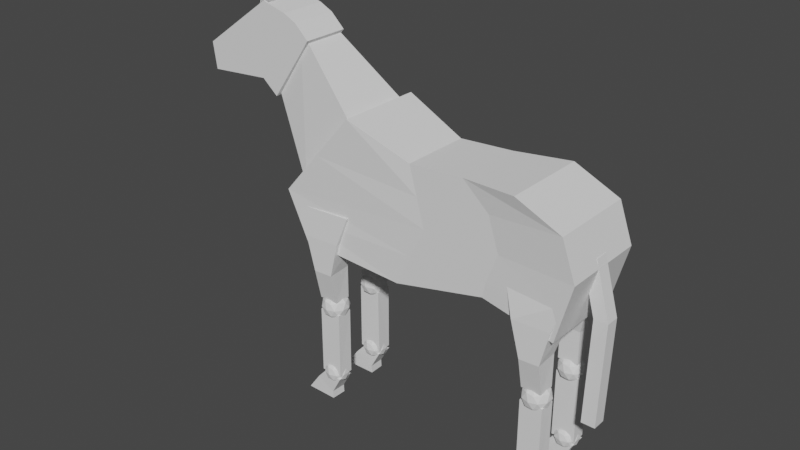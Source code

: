 # Source: horse.blend  (saved by Blender 2.90.8; exported with 4.5.12 LTS)
import bpy
from mathutils import Matrix  # noqa: F401  (used for matrix-valued properties, if any)

bpy.ops.wm.read_factory_settings(use_empty=True)
scene = bpy.context.scene
scene.name = 'Scene'

# ---- collections
col_collection = bpy.data.collections.new('Collection'); scene.collection.children.link(col_collection)

# ---- world
world_world = bpy.data.worlds.new('World'); scene.world = world_world
world_world.use_nodes = True; world_world.node_tree.nodes.clear()
_N = world_world.node_tree.nodes; _L = world_world.node_tree.links
n0 = _N.new('ShaderNodeOutputWorld'); n0.name = 'World Output'; n0.location = (300, 300)
n1 = _N.new('ShaderNodeBackground'); n1.name = 'Background'; n1.location = (10, 300)
n1.inputs[0].default_value = (0.05088, 0.05088, 0.05088, 1.0)
_L.new(n1.outputs[0], n0.inputs[0])
n0.is_active_output = True
world_world.color = (0.05088, 0.05088, 0.05088)
world_world.use_sun_shadow = False
world_world.sun_shadow_jitter_overblur = 0.0

# ---- meshes
me_cube_001 = bpy.data.meshes.new('Cube.001')
me_cube_001.from_pydata([(-0.9151, -1.0, -0.8708), (-0.5486, -1.0, 1.229), (-0.9151, 1.0, -0.8708), (-0.5486, 1.0, 1.229), (0.9777, -1.0, -0.8808), (0.6693, -1.0, 0.9304), (0.9777, 1.0, -0.8808), (0.6693, 1.0, 0.9304), (-1.072, -1.0, -0.1391), (-1.072, 1.0, -0.1391), (1.085, 1.0, 0.01987), (1.085, -1.0, 0.01987), (-0.2011, 0.8209, -1.045), (-0.105, 0.8209, 0.8261), (-0.2011, -0.8209, -1.045), (-0.105, -0.8209, 0.8261), (0.006704, -0.8209, -0.05962), (0.006704, 0.8209, -0.05962), (-0.8101, -1.0, 0.5447), (-0.8101, 1.0, 0.5447), (0.9888, 1.0, 0.6143), (0.9888, -1.0, 0.6143), (-0.04916, -0.8209, 0.3832), (-0.04916, 0.8209, 0.3832), (-0.9933, 1.0, -0.505), (1.031, 1.0, -0.4304), (1.031, -1.0, -0.4304), (-0.9933, -1.0, -0.505), (-0.09721, 0.8209, -0.5522), (-0.09721, -0.8209, -0.5522), (0.2821, 0.8209, 0.8783), (0.4464, -0.8209, -0.7243), (0.5458, 0.8209, -0.01987), (0.4464, 0.8209, -0.7243), (0.2821, -0.8209, 0.8783), (0.5458, -0.8209, -0.01987), (0.4698, -0.8209, 0.4988), (0.4698, 0.8209, 0.4988), (0.467, -0.8209, -0.4913), (0.467, 0.8209, -0.4913)], [], [(18, 1, 3, 19), (37, 30, 7, 20), (20, 7, 5, 21), (22, 15, 1, 18), (33, 6, 4, 31), (13, 3, 1, 15), (29, 16, 8, 27), (25, 10, 11, 26), (39, 32, 10, 25), (27, 8, 9, 24), (24, 9, 17, 28), (38, 35, 16, 29), (30, 13, 15, 34), (2, 12, 14, 0), (36, 34, 15, 22), (19, 3, 13, 23), (9, 19, 23, 17), (35, 36, 22, 16), (16, 22, 18, 8), (10, 20, 21, 11), (32, 37, 20, 10), (8, 18, 19, 9), (31, 38, 29, 14), (2, 24, 28, 12), (0, 27, 24, 2), (33, 39, 25, 6), (6, 25, 26, 4), (14, 29, 27, 0), (12, 28, 39, 33), (4, 26, 38, 31), (17, 23, 37, 32), (11, 21, 36, 35), (21, 5, 34, 36), (7, 30, 34, 5), (26, 11, 35, 38), (28, 17, 32, 39), (12, 33, 31, 14), (23, 13, 30, 37)])
_uv = me_cube_001.uv_layers.new(name='UVMap')
_uv.uv.foreach_set('vector', [0.5625, 0.0, 0.625, 0.0, 0.625, 0.25, 0.5625, 0.25, 0.5625, 0.4375, 0.625, 0.4375, 0.625, 0.5, 0.5625, 0.5, 0.5625, 0.5, 0.625, 0.5, 0.625, 0.75, 0.5625, 0.75, 0.5625, 0.875, 0.625, 0.875, 0.625, 1.0, 0.5625, 1.0, 0.3125, 0.5, 0.375, 0.5, 0.375, 0.75, 0.3125, 0.75, 0.75, 0.5, 0.875, 0.5, 0.875, 0.75, 0.75, 0.75, 0.4375, 0.875, 0.5, 0.875, 0.5, 1.0, 0.4375, 1.0, 0.4375, 0.5, 0.5, 0.5, 0.5, 0.75, 0.4375, 0.75, 0.4375, 0.4375, 0.5, 0.4375, 0.5, 0.5, 0.4375, 0.5, 0.4375, 0.0, 0.5, 0.0, 0.5, 0.25, 0.4375, 0.25, 0.4375, 0.25, 0.5, 0.25, 0.5, 0.375, 0.4375, 0.375, 0.4375, 0.8125, 0.5, 0.8125, 0.5, 0.875, 0.4375, 0.875, 0.6875, 0.5, 0.75, 0.5, 0.75, 0.75, 0.6875, 0.75, 0.125, 0.5, 0.25, 0.5, 0.25, 0.75, 0.125, 0.75, 0.5625, 0.8125, 0.625, 0.8125, 0.625, 0.875, 0.5625, 0.875, 0.5625, 0.25, 0.625, 0.25, 0.625, 0.375, 0.5625, 0.375, 0.5, 0.25, 0.5625, 0.25, 0.5625, 0.375, 0.5, 0.375, 0.5, 0.8125, 0.5625, 0.8125, 0.5625, 0.875, 0.5, 0.875, 0.5, 0.875, 0.5625, 0.875, 0.5625, 1.0, 0.5, 1.0, 0.5, 0.5, 0.5625, 0.5, 0.5625, 0.75, 0.5, 0.75, 0.5, 0.4375, 0.5625, 0.4375, 0.5625, 0.5, 0.5, 0.5, 0.5, 0.0, 0.5625, 0.0, 0.5625, 0.25, 0.5, 0.25, 0.375, 0.8125, 0.4375, 0.8125, 0.4375, 0.875, 0.375, 0.875, 0.375, 0.25, 0.4375, 0.25, 0.4375, 0.375, 0.375, 0.375, 0.375, 0.0, 0.4375, 0.0, 0.4375, 0.25, 0.375, 0.25, 0.375, 0.4375, 0.4375, 0.4375, 0.4375, 0.5, 0.375, 0.5, 0.375, 0.5, 0.4375, 0.5, 0.4375, 0.75, 0.375, 0.75, 0.375, 0.875, 0.4375, 0.875, 0.4375, 1.0, 0.375, 1.0, 0.375, 0.375, 0.4375, 0.375, 0.4375, 0.4375, 0.375, 0.4375, 0.375, 0.75, 0.4375, 0.75, 0.4375, 0.8125, 0.375, 0.8125, 0.5, 0.375, 0.5625, 0.375, 0.5625, 0.4375, 0.5, 0.4375, 0.5, 0.75, 0.5625, 0.75, 0.5625, 0.8125, 0.5, 0.8125, 0.5625, 0.75, 0.625, 0.75, 0.625, 0.8125, 0.5625, 0.8125, 0.625, 0.5, 0.6875, 0.5, 0.6875, 0.75, 0.625, 0.75, 0.4375, 0.75, 0.5, 0.75, 0.5, 0.8125, 0.4375, 0.8125, 0.4375, 0.375, 0.5, 0.375, 0.5, 0.4375, 0.4375, 0.4375, 0.25, 0.5, 0.3125, 0.5, 0.3125, 0.75, 0.25, 0.75, 0.5625, 0.375, 0.625, 0.375, 0.625, 0.4375, 0.5625, 0.4375])
me_cube_001.use_remesh_fix_poles = True
me_cube_001.use_remesh_preserve_attributes = False
me_cube_001.use_mirror_vertex_groups = False
me_cube_001.update()
me_cube_002 = bpy.data.meshes.new('Cube.002')
me_cube_002.from_pydata([(-3.164, -1.644, -1.01), (-1.0, -1.0, 1.0), (-3.082, 3.082, -1.0), (-1.0, 1.0, 1.0), (2.996, -1.496, -1.046), (1.0, -1.0, 1.0), (3.082, 3.082, -1.0), (1.0, 1.0, 1.0), (-1.901, -1.883, -0.4054), (-1.894, 1.894, -0.4218), (1.894, 1.894, -0.4218), (1.885, -1.792, -0.4275), (-0.9076, -1.947, 0.3173), (-1.0, 1.0, 0.2891), (1.0, 1.0, 0.2891), (1.091, -1.899, 0.3057)], [], [(12, 1, 3, 13), (13, 3, 7, 14), (14, 7, 5, 15), (15, 5, 1, 12), (2, 6, 4, 0), (7, 3, 1, 5), (4, 11, 8, 0), (6, 10, 11, 4), (2, 9, 10, 6), (0, 8, 9, 2), (11, 15, 12, 8), (10, 14, 15, 11), (9, 13, 14, 10), (8, 12, 13, 9)])
_uv = me_cube_002.uv_layers.new(name='UVMap')
_uv.uv.foreach_set('vector', [0.5361, 0.0, 0.625, 0.0, 0.625, 0.25, 0.5361, 0.25, 0.5361, 0.25, 0.625, 0.25, 0.625, 0.5, 0.5361, 0.5, 0.5361, 0.5, 0.625, 0.5, 0.625, 0.75, 0.5361, 0.75, 0.5361, 0.75, 0.625, 0.75, 0.625, 1.0, 0.5361, 1.0, 0.125, 0.5, 0.375, 0.5, 0.375, 0.75, 0.125, 0.75, 0.625, 0.5, 0.875, 0.5, 0.875, 0.75, 0.625, 0.75, 0.375, 0.75, 0.4473, 0.75, 0.4473, 1.0, 0.375, 1.0, 0.375, 0.5, 0.4473, 0.5, 0.4473, 0.75, 0.375, 0.75, 0.375, 0.25, 0.4473, 0.25, 0.4473, 0.5, 0.375, 0.5, 0.375, 0.0, 0.4473, 0.0, 0.4473, 0.25, 0.375, 0.25, 0.4473, 0.75, 0.5361, 0.75, 0.5361, 1.0, 0.4473, 1.0, 0.4473, 0.5, 0.5361, 0.5, 0.5361, 0.75, 0.4473, 0.75, 0.4473, 0.25, 0.5361, 0.25, 0.5361, 0.5, 0.4473, 0.5, 0.4473, 0.0, 0.5361, 0.0, 0.5361, 0.25, 0.4473, 0.25])
me_cube_002.use_remesh_fix_poles = True
me_cube_002.use_remesh_preserve_attributes = False
me_cube_002.use_mirror_vertex_groups = False
me_cube_002.update()
me_cube_003 = bpy.data.meshes.new('Cube.003')
me_cube_003.from_pydata([(-1.0, -1.0, -1.0), (-1.0, 1.0, -1.0), (1.0, -1.0, -1.0), (1.0, 1.0, -1.0), (-1.0, -1.0, 0.6889), (-1.0, 1.0, 0.6889), (1.0, -1.0, 0.6889), (1.035, 0.912, 0.683)], [], [(1, 3, 2, 0), (2, 6, 4, 0), (0, 4, 5, 1), (5, 7, 3, 1), (6, 7, 5, 4), (6, 2, 3, 7)])
_uv = me_cube_003.uv_layers.new(name='UVMap')
_uv.uv.foreach_set('vector', [0.125, 0.5, 0.375, 0.5, 0.375, 0.75, 0.125, 0.75, 0.375, 0.75, 0.5861, 0.75, 0.5861, 1.0, 0.375, 1.0, 0.375, 0.0, 0.5861, 0.0, 0.5861, 0.25, 0.375, 0.25, 0.5861, 0.25, 0.4727, 0.6157, 0.375, 0.5, 0.125, 0.5, 0.5861, 0.75, 0.4727, 0.6157, 0.5861, 0.25, 0.5861, 0.0, 0.0, 0.0, 0.0, 0.0, 0.0, 0.0, 0.0, 0.0])
me_cube_003.use_remesh_fix_poles = True
me_cube_003.use_remesh_preserve_attributes = False
me_cube_003.use_mirror_vertex_groups = False
me_cube_003.update()
me_icosphere = bpy.data.meshes.new('Icosphere')
me_icosphere.from_pydata([(0.0, 0.0, -1.0), (0.7236, -0.5257, -0.4472), (-0.2764, -0.8506, -0.4472), (-0.8944, 0.0, -0.4472), (-0.2764, 0.8506, -0.4472), (0.7236, 0.5257, -0.4472), (0.2764, -0.8506, 0.4472), (-0.7236, -0.5257, 0.4472), (-0.7236, 0.5257, 0.4472), (0.2764, 0.8506, 0.4472), (0.8944, 0.0, 0.4472), (0.0, 0.0, 1.0), (-0.1625, -0.5, -0.8507), (0.4253, -0.309, -0.8507), (0.2629, -0.809, -0.5257), (0.8506, 0.0, -0.5257), (0.4253, 0.309, -0.8507), (-0.5257, 0.0, -0.8507), (-0.6882, -0.5, -0.5257), (-0.1625, 0.5, -0.8507), (-0.6882, 0.5, -0.5257), (0.2629, 0.809, -0.5257), (0.9511, -0.309, 0.0), (0.9511, 0.309, 0.0), (0.0, -1.0, 0.0), (0.5878, -0.809, 0.0), (-0.9511, -0.309, 0.0), (-0.5878, -0.809, 0.0), (-0.5878, 0.809, 0.0), (-0.9511, 0.309, 0.0), (0.5878, 0.809, 0.0), (0.0, 1.0, 0.0), (0.6882, -0.5, 0.5257), (-0.2629, -0.809, 0.5257), (-0.8506, 0.0, 0.5257), (-0.2629, 0.809, 0.5257), (0.6882, 0.5, 0.5257), (0.1625, -0.5, 0.8507), (0.5257, 0.0, 0.8507), (-0.4253, -0.309, 0.8507), (-0.4253, 0.309, 0.8507), (0.1625, 0.5, 0.8507)], [], [(0, 13, 12), (1, 13, 15), (0, 12, 17), (0, 17, 19), (0, 19, 16), (1, 15, 22), (2, 14, 24), (3, 18, 26), (4, 20, 28), (5, 21, 30), (1, 22, 25), (2, 24, 27), (3, 26, 29), (4, 28, 31), (5, 30, 23), (6, 32, 37), (7, 33, 39), (8, 34, 40), (9, 35, 41), (10, 36, 38), (38, 41, 11), (38, 36, 41), (36, 9, 41), (41, 40, 11), (41, 35, 40), (35, 8, 40), (40, 39, 11), (40, 34, 39), (34, 7, 39), (39, 37, 11), (39, 33, 37), (33, 6, 37), (37, 38, 11), (37, 32, 38), (32, 10, 38), (23, 36, 10), (23, 30, 36), (30, 9, 36), (31, 35, 9), (31, 28, 35), (28, 8, 35), (29, 34, 8), (29, 26, 34), (26, 7, 34), (27, 33, 7), (27, 24, 33), (24, 6, 33), (25, 32, 6), (25, 22, 32), (22, 10, 32), (30, 31, 9), (30, 21, 31), (21, 4, 31), (28, 29, 8), (28, 20, 29), (20, 3, 29), (26, 27, 7), (26, 18, 27), (18, 2, 27), (24, 25, 6), (24, 14, 25), (14, 1, 25), (22, 23, 10), (22, 15, 23), (15, 5, 23), (16, 21, 5), (16, 19, 21), (19, 4, 21), (19, 20, 4), (19, 17, 20), (17, 3, 20), (17, 18, 3), (17, 12, 18), (12, 2, 18), (15, 16, 5), (15, 13, 16), (13, 0, 16), (12, 14, 2), (12, 13, 14), (13, 1, 14)])
_uv = me_icosphere.uv_layers.new(name='UVMap')
_uv.uv.foreach_set('vector', [0.8182, 0.0, 0.7727, 0.07873, 0.8636, 0.07873, 0.7273, 0.1575, 0.6818, 0.07873, 0.6364, 0.1575, 0.09091, 0.0, 0.04545, 0.07873, 0.1364, 0.07873, 0.2727, 0.0, 0.2273, 0.07873, 0.3182, 0.07873, 0.4545, 0.0, 0.4091, 0.07873, 0.5, 0.07873, 0.7273, 0.1575, 0.6364, 0.1575, 0.6818, 0.2362, 0.9091, 0.1575, 0.8182, 0.1575, 0.8636, 0.2362, 0.1818, 0.1575, 0.09091, 0.1575, 0.1364, 0.2362, 0.3636, 0.1575, 0.2727, 0.1575, 0.3182, 0.2362, 0.5455, 0.1575, 0.4545, 0.1575, 0.5, 0.2362, 0.7273, 0.1575, 0.6818, 0.2362, 0.7727, 0.2362, 0.9091, 0.1575, 0.8636, 0.2362, 0.9545, 0.2362, 0.1818, 0.1575, 0.1364, 0.2362, 0.2273, 0.2362, 0.3636, 0.1575, 0.3182, 0.2362, 0.4091, 0.2362, 0.5455, 0.1575, 0.5, 0.2362, 0.5909, 0.2362, 0.8182, 0.3149, 0.7273, 0.3149, 0.7727, 0.3937, 1.0, 0.3149, 0.9091, 0.3149, 0.9545, 0.3937, 0.2727, 0.3149, 0.1818, 0.3149, 0.2273, 0.3937, 0.4545, 0.3149, 0.3636, 0.3149, 0.4091, 0.3937, 0.6364, 0.3149, 0.5455, 0.3149, 0.5909, 0.3937, 0.5909, 0.3937, 0.5, 0.3937, 0.5455, 0.4724, 0.5909, 0.3937, 0.5455, 0.3149, 0.5, 0.3937, 0.5455, 0.3149, 0.4545, 0.3149, 0.5, 0.3937, 0.4091, 0.3937, 0.3182, 0.3937, 0.3636, 0.4724, 0.4091, 0.3937, 0.3636, 0.3149, 0.3182, 0.3937, 0.3636, 0.3149, 0.2727, 0.3149, 0.3182, 0.3937, 0.2273, 0.3937, 0.1364, 0.3937, 0.1818, 0.4724, 0.2273, 0.3937, 0.1818, 0.3149, 0.1364, 0.3937, 0.1818, 0.3149, 0.09091, 0.3149, 0.1364, 0.3937, 0.9545, 0.3937, 0.8636, 0.3937, 0.9091, 0.4724, 0.9545, 0.3937, 0.9091, 0.3149, 0.8636, 0.3937, 0.9091, 0.3149, 0.8182, 0.3149, 0.8636, 0.3937, 0.7727, 0.3937, 0.6818, 0.3937, 0.7273, 0.4724, 0.7727, 0.3937, 0.7273, 0.3149, 0.6818, 0.3937, 0.7273, 0.3149, 0.6364, 0.3149, 0.6818, 0.3937, 0.5909, 0.2362, 0.5455, 0.3149, 0.6364, 0.3149, 0.5909, 0.2362, 0.5, 0.2362, 0.5455, 0.3149, 0.5, 0.2362, 0.4545, 0.3149, 0.5455, 0.3149, 0.4091, 0.2362, 0.3636, 0.3149, 0.4545, 0.3149, 0.4091, 0.2362, 0.3182, 0.2362, 0.3636, 0.3149, 0.3182, 0.2362, 0.2727, 0.3149, 0.3636, 0.3149, 0.2273, 0.2362, 0.1818, 0.3149, 0.2727, 0.3149, 0.2273, 0.2362, 0.1364, 0.2362, 0.1818, 0.3149, 0.1364, 0.2362, 0.09091, 0.3149, 0.1818, 0.3149, 0.9545, 0.2362, 0.9091, 0.3149, 1.0, 0.3149, 0.9545, 0.2362, 0.8636, 0.2362, 0.9091, 0.3149, 0.8636, 0.2362, 0.8182, 0.3149, 0.9091, 0.3149, 0.7727, 0.2362, 0.7273, 0.3149, 0.8182, 0.3149, 0.7727, 0.2362, 0.6818, 0.2362, 0.7273, 0.3149, 0.6818, 0.2362, 0.6364, 0.3149, 0.7273, 0.3149, 0.5, 0.2362, 0.4091, 0.2362, 0.4545, 0.3149, 0.5, 0.2362, 0.4545, 0.1575, 0.4091, 0.2362, 0.4545, 0.1575, 0.3636, 0.1575, 0.4091, 0.2362, 0.3182, 0.2362, 0.2273, 0.2362, 0.2727, 0.3149, 0.3182, 0.2362, 0.2727, 0.1575, 0.2273, 0.2362, 0.2727, 0.1575, 0.1818, 0.1575, 0.2273, 0.2362, 0.1364, 0.2362, 0.04545, 0.2362, 0.09091, 0.3149, 0.1364, 0.2362, 0.09091, 0.1575, 0.04545, 0.2362, 0.09091, 0.1575, 0.0, 0.1575, 0.04545, 0.2362, 0.8636, 0.2362, 0.7727, 0.2362, 0.8182, 0.3149, 0.8636, 0.2362, 0.8182, 0.1575, 0.7727, 0.2362, 0.8182, 0.1575, 0.7273, 0.1575, 0.7727, 0.2362, 0.6818, 0.2362, 0.5909, 0.2362, 0.6364, 0.3149, 0.6818, 0.2362, 0.6364, 0.1575, 0.5909, 0.2362, 0.6364, 0.1575, 0.5455, 0.1575, 0.5909, 0.2362, 0.5, 0.07873, 0.4545, 0.1575, 0.5455, 0.1575, 0.5, 0.07873, 0.4091, 0.07873, 0.4545, 0.1575, 0.4091, 0.07873, 0.3636, 0.1575, 0.4545, 0.1575, 0.3182, 0.07873, 0.2727, 0.1575, 0.3636, 0.1575, 0.3182, 0.07873, 0.2273, 0.07873, 0.2727, 0.1575, 0.2273, 0.07873, 0.1818, 0.1575, 0.2727, 0.1575, 0.1364, 0.07873, 0.09091, 0.1575, 0.1818, 0.1575, 0.1364, 0.07873, 0.04545, 0.07873, 0.09091, 0.1575, 0.04545, 0.07873, 0.0, 0.1575, 0.09091, 0.1575, 0.6364, 0.1575, 0.5909, 0.07873, 0.5455, 0.1575, 0.6364, 0.1575, 0.6818, 0.07873, 0.5909, 0.07873, 0.6818, 0.07873, 0.6364, 0.0, 0.5909, 0.07873, 0.8636, 0.07873, 0.8182, 0.1575, 0.9091, 0.1575, 0.8636, 0.07873, 0.7727, 0.07873, 0.8182, 0.1575, 0.7727, 0.07873, 0.7273, 0.1575, 0.8182, 0.1575])
me_icosphere.use_remesh_fix_poles = True
me_icosphere.use_remesh_preserve_attributes = False
me_icosphere.use_mirror_vertex_groups = False
me_icosphere.update()
me_cube_004 = bpy.data.meshes.new('Cube.004')
me_cube_004.from_pydata([(-1.071, 2.301, -1.81), (-1.081, 1.633, 1.873), (-1.071, 3.511, -1.81), (-1.081, 4.179, 1.873), (1.084, 2.301, -1.278), (1.983, 1.633, 1.873), (1.084, 3.511, -1.278), (1.983, 4.179, 1.873), (1.256, 3.736, -0.9465), (2.273, 3.736, -3.815), (1.256, 2.155, -0.9465), (2.273, 2.155, -3.815), (-1.211, 3.736, -1.274), (-0.6815, 3.736, -3.194), (-1.211, 2.155, -1.274), (-0.6815, 2.155, -3.194), (2.845, 3.736, -3.121), (2.845, 2.155, -3.121), (-1.084, 2.155, -2.418), (-1.084, 3.736, -2.418), (1.279, 2.155, -1.664), (-1.227, 2.155, -1.933), (-1.227, 3.736, -1.933), (1.279, 3.736, -1.664)], [], [(0, 1, 3, 2), (2, 3, 7, 6), (6, 7, 5, 4), (4, 5, 1, 0), (2, 6, 4, 0), (7, 3, 1, 5), (16, 9, 11, 17), (17, 11, 15, 18), (18, 15, 13, 19), (19, 13, 9, 16), (10, 14, 12, 8), (15, 11, 9, 13), (22, 19, 16, 23), (21, 18, 19, 22), (20, 17, 18, 21), (23, 16, 17, 20), (8, 23, 20, 10), (10, 20, 21, 14), (14, 21, 22, 12), (12, 22, 23, 8)])
_uv = me_cube_004.uv_layers.new(name='UVMap')
_uv.uv.foreach_set('vector', [0.375, 0.0, 0.625, 0.0, 0.625, 0.25, 0.375, 0.25, 0.375, 0.25, 0.625, 0.25, 0.625, 0.5, 0.375, 0.5, 0.375, 0.5, 0.625, 0.5, 0.625, 0.75, 0.375, 0.75, 0.375, 0.75, 0.625, 0.75, 0.625, 1.0, 0.375, 1.0, 0.125, 0.5, 0.375, 0.5, 0.375, 0.75, 0.125, 0.75, 0.625, 0.5, 0.875, 0.5, 0.875, 0.75, 0.625, 0.75, 0.5, 0.0, 0.625, 0.0, 0.625, 0.25, 0.5, 0.25, 0.5, 0.25, 0.625, 0.25, 0.625, 0.5, 0.5, 0.5, 0.5, 0.5, 0.625, 0.5, 0.625, 0.75, 0.5, 0.75, 0.5, 0.75, 0.625, 0.75, 0.625, 1.0, 0.5, 1.0, 0.125, 0.5, 0.375, 0.5, 0.375, 0.75, 0.125, 0.75, 0.625, 0.5, 0.875, 0.5, 0.875, 0.75, 0.625, 0.75, 0.4375, 0.75, 0.5, 0.75, 0.5, 1.0, 0.4375, 1.0, 0.4375, 0.5, 0.5, 0.5, 0.5, 0.75, 0.4375, 0.75, 0.4375, 0.25, 0.5, 0.25, 0.5, 0.5, 0.4375, 0.5, 0.4375, 0.0, 0.5, 0.0, 0.5, 0.25, 0.4375, 0.25, 0.375, 0.0, 0.4375, 0.0, 0.4375, 0.25, 0.375, 0.25, 0.375, 0.25, 0.4375, 0.25, 0.4375, 0.5, 0.375, 0.5, 0.375, 0.5, 0.4375, 0.5, 0.4375, 0.75, 0.375, 0.75, 0.375, 0.75, 0.4375, 0.75, 0.4375, 1.0, 0.375, 1.0])
me_cube_004.use_remesh_fix_poles = True
me_cube_004.use_remesh_preserve_attributes = False
me_cube_004.use_mirror_vertex_groups = False
me_cube_004.update()
me_icosphere_001 = bpy.data.meshes.new('Icosphere.001')
me_icosphere_001.from_pydata([(0.0, 0.0, -1.0), (0.7236, -0.5257, -0.4472), (-0.2764, -0.8506, -0.4472), (-0.8944, 0.0, -0.4472), (-0.2764, 0.8506, -0.4472), (0.7236, 0.5257, -0.4472), (0.2764, -0.8506, 0.4472), (-0.7236, -0.5257, 0.4472), (-0.7236, 0.5257, 0.4472), (0.2764, 0.8506, 0.4472), (0.8944, 0.0, 0.4472), (0.0, 0.0, 1.0), (-0.1625, -0.5, -0.8507), (0.4253, -0.309, -0.8507), (0.2629, -0.809, -0.5257), (0.8506, 0.0, -0.5257), (0.4253, 0.309, -0.8507), (-0.5257, 0.0, -0.8507), (-0.6882, -0.5, -0.5257), (-0.1625, 0.5, -0.8507), (-0.6882, 0.5, -0.5257), (0.2629, 0.809, -0.5257), (0.9511, -0.309, 0.0), (0.9511, 0.309, 0.0), (0.0, -1.0, 0.0), (0.5878, -0.809, 0.0), (-0.9511, -0.309, 0.0), (-0.5878, -0.809, 0.0), (-0.5878, 0.809, 0.0), (-0.9511, 0.309, 0.0), (0.5878, 0.809, 0.0), (0.0, 1.0, 0.0), (0.6882, -0.5, 0.5257), (-0.2629, -0.809, 0.5257), (-0.8506, 0.0, 0.5257), (-0.2629, 0.809, 0.5257), (0.6882, 0.5, 0.5257), (0.1625, -0.5, 0.8507), (0.5257, 0.0, 0.8507), (-0.4253, -0.309, 0.8507), (-0.4253, 0.309, 0.8507), (0.1625, 0.5, 0.8507)], [], [(0, 13, 12), (1, 13, 15), (0, 12, 17), (0, 17, 19), (0, 19, 16), (1, 15, 22), (2, 14, 24), (3, 18, 26), (4, 20, 28), (5, 21, 30), (1, 22, 25), (2, 24, 27), (3, 26, 29), (4, 28, 31), (5, 30, 23), (6, 32, 37), (7, 33, 39), (8, 34, 40), (9, 35, 41), (10, 36, 38), (38, 41, 11), (38, 36, 41), (36, 9, 41), (41, 40, 11), (41, 35, 40), (35, 8, 40), (40, 39, 11), (40, 34, 39), (34, 7, 39), (39, 37, 11), (39, 33, 37), (33, 6, 37), (37, 38, 11), (37, 32, 38), (32, 10, 38), (23, 36, 10), (23, 30, 36), (30, 9, 36), (31, 35, 9), (31, 28, 35), (28, 8, 35), (29, 34, 8), (29, 26, 34), (26, 7, 34), (27, 33, 7), (27, 24, 33), (24, 6, 33), (25, 32, 6), (25, 22, 32), (22, 10, 32), (30, 31, 9), (30, 21, 31), (21, 4, 31), (28, 29, 8), (28, 20, 29), (20, 3, 29), (26, 27, 7), (26, 18, 27), (18, 2, 27), (24, 25, 6), (24, 14, 25), (14, 1, 25), (22, 23, 10), (22, 15, 23), (15, 5, 23), (16, 21, 5), (16, 19, 21), (19, 4, 21), (19, 20, 4), (19, 17, 20), (17, 3, 20), (17, 18, 3), (17, 12, 18), (12, 2, 18), (15, 16, 5), (15, 13, 16), (13, 0, 16), (12, 14, 2), (12, 13, 14), (13, 1, 14)])
_uv = me_icosphere_001.uv_layers.new(name='UVMap')
_uv.uv.foreach_set('vector', [0.8182, 0.0, 0.7727, 0.07873, 0.8636, 0.07873, 0.7273, 0.1575, 0.6818, 0.07873, 0.6364, 0.1575, 0.09091, 0.0, 0.04545, 0.07873, 0.1364, 0.07873, 0.2727, 0.0, 0.2273, 0.07873, 0.3182, 0.07873, 0.4545, 0.0, 0.4091, 0.07873, 0.5, 0.07873, 0.7273, 0.1575, 0.6364, 0.1575, 0.6818, 0.2362, 0.9091, 0.1575, 0.8182, 0.1575, 0.8636, 0.2362, 0.1818, 0.1575, 0.09091, 0.1575, 0.1364, 0.2362, 0.3636, 0.1575, 0.2727, 0.1575, 0.3182, 0.2362, 0.5455, 0.1575, 0.4545, 0.1575, 0.5, 0.2362, 0.7273, 0.1575, 0.6818, 0.2362, 0.7727, 0.2362, 0.9091, 0.1575, 0.8636, 0.2362, 0.9545, 0.2362, 0.1818, 0.1575, 0.1364, 0.2362, 0.2273, 0.2362, 0.3636, 0.1575, 0.3182, 0.2362, 0.4091, 0.2362, 0.5455, 0.1575, 0.5, 0.2362, 0.5909, 0.2362, 0.8182, 0.3149, 0.7273, 0.3149, 0.7727, 0.3937, 1.0, 0.3149, 0.9091, 0.3149, 0.9545, 0.3937, 0.2727, 0.3149, 0.1818, 0.3149, 0.2273, 0.3937, 0.4545, 0.3149, 0.3636, 0.3149, 0.4091, 0.3937, 0.6364, 0.3149, 0.5455, 0.3149, 0.5909, 0.3937, 0.5909, 0.3937, 0.5, 0.3937, 0.5455, 0.4724, 0.5909, 0.3937, 0.5455, 0.3149, 0.5, 0.3937, 0.5455, 0.3149, 0.4545, 0.3149, 0.5, 0.3937, 0.4091, 0.3937, 0.3182, 0.3937, 0.3636, 0.4724, 0.4091, 0.3937, 0.3636, 0.3149, 0.3182, 0.3937, 0.3636, 0.3149, 0.2727, 0.3149, 0.3182, 0.3937, 0.2273, 0.3937, 0.1364, 0.3937, 0.1818, 0.4724, 0.2273, 0.3937, 0.1818, 0.3149, 0.1364, 0.3937, 0.1818, 0.3149, 0.09091, 0.3149, 0.1364, 0.3937, 0.9545, 0.3937, 0.8636, 0.3937, 0.9091, 0.4724, 0.9545, 0.3937, 0.9091, 0.3149, 0.8636, 0.3937, 0.9091, 0.3149, 0.8182, 0.3149, 0.8636, 0.3937, 0.7727, 0.3937, 0.6818, 0.3937, 0.7273, 0.4724, 0.7727, 0.3937, 0.7273, 0.3149, 0.6818, 0.3937, 0.7273, 0.3149, 0.6364, 0.3149, 0.6818, 0.3937, 0.5909, 0.2362, 0.5455, 0.3149, 0.6364, 0.3149, 0.5909, 0.2362, 0.5, 0.2362, 0.5455, 0.3149, 0.5, 0.2362, 0.4545, 0.3149, 0.5455, 0.3149, 0.4091, 0.2362, 0.3636, 0.3149, 0.4545, 0.3149, 0.4091, 0.2362, 0.3182, 0.2362, 0.3636, 0.3149, 0.3182, 0.2362, 0.2727, 0.3149, 0.3636, 0.3149, 0.2273, 0.2362, 0.1818, 0.3149, 0.2727, 0.3149, 0.2273, 0.2362, 0.1364, 0.2362, 0.1818, 0.3149, 0.1364, 0.2362, 0.09091, 0.3149, 0.1818, 0.3149, 0.9545, 0.2362, 0.9091, 0.3149, 1.0, 0.3149, 0.9545, 0.2362, 0.8636, 0.2362, 0.9091, 0.3149, 0.8636, 0.2362, 0.8182, 0.3149, 0.9091, 0.3149, 0.7727, 0.2362, 0.7273, 0.3149, 0.8182, 0.3149, 0.7727, 0.2362, 0.6818, 0.2362, 0.7273, 0.3149, 0.6818, 0.2362, 0.6364, 0.3149, 0.7273, 0.3149, 0.5, 0.2362, 0.4091, 0.2362, 0.4545, 0.3149, 0.5, 0.2362, 0.4545, 0.1575, 0.4091, 0.2362, 0.4545, 0.1575, 0.3636, 0.1575, 0.4091, 0.2362, 0.3182, 0.2362, 0.2273, 0.2362, 0.2727, 0.3149, 0.3182, 0.2362, 0.2727, 0.1575, 0.2273, 0.2362, 0.2727, 0.1575, 0.1818, 0.1575, 0.2273, 0.2362, 0.1364, 0.2362, 0.04545, 0.2362, 0.09091, 0.3149, 0.1364, 0.2362, 0.09091, 0.1575, 0.04545, 0.2362, 0.09091, 0.1575, 0.0, 0.1575, 0.04545, 0.2362, 0.8636, 0.2362, 0.7727, 0.2362, 0.8182, 0.3149, 0.8636, 0.2362, 0.8182, 0.1575, 0.7727, 0.2362, 0.8182, 0.1575, 0.7273, 0.1575, 0.7727, 0.2362, 0.6818, 0.2362, 0.5909, 0.2362, 0.6364, 0.3149, 0.6818, 0.2362, 0.6364, 0.1575, 0.5909, 0.2362, 0.6364, 0.1575, 0.5455, 0.1575, 0.5909, 0.2362, 0.5, 0.07873, 0.4545, 0.1575, 0.5455, 0.1575, 0.5, 0.07873, 0.4091, 0.07873, 0.4545, 0.1575, 0.4091, 0.07873, 0.3636, 0.1575, 0.4545, 0.1575, 0.3182, 0.07873, 0.2727, 0.1575, 0.3636, 0.1575, 0.3182, 0.07873, 0.2273, 0.07873, 0.2727, 0.1575, 0.2273, 0.07873, 0.1818, 0.1575, 0.2727, 0.1575, 0.1364, 0.07873, 0.09091, 0.1575, 0.1818, 0.1575, 0.1364, 0.07873, 0.04545, 0.07873, 0.09091, 0.1575, 0.04545, 0.07873, 0.0, 0.1575, 0.09091, 0.1575, 0.6364, 0.1575, 0.5909, 0.07873, 0.5455, 0.1575, 0.6364, 0.1575, 0.6818, 0.07873, 0.5909, 0.07873, 0.6818, 0.07873, 0.6364, 0.0, 0.5909, 0.07873, 0.8636, 0.07873, 0.8182, 0.1575, 0.9091, 0.1575, 0.8636, 0.07873, 0.7727, 0.07873, 0.8182, 0.1575, 0.7727, 0.07873, 0.7273, 0.1575, 0.8182, 0.1575])
me_icosphere_001.use_remesh_fix_poles = True
me_icosphere_001.use_remesh_preserve_attributes = False
me_icosphere_001.use_mirror_vertex_groups = False
me_icosphere_001.update()
me_cube_005 = bpy.data.meshes.new('Cube.005')
me_cube_005.from_pydata([(-0.7697, -1.052, -0.8783), (-0.7697, 0.9484, -0.8783), (0.7586, -1.104, -1.675), (0.7586, 0.8959, -1.675), (-0.7664, -1.0, 1.002), (-0.7664, 1.0, 1.002), (1.478, -1.0, -0.09973), (1.512, 0.912, -0.1056), (-0.8368, 1.0, -0.2557), (1.029, -1.0, -0.4465), (-0.8368, -1.0, -0.2557), (1.055, 0.9314, -0.451)], [], [(1, 3, 2, 0), (9, 6, 4, 10), (10, 4, 5, 8), (8, 11, 3, 1), (6, 7, 5, 4), (9, 2, 3, 11), (6, 9, 11, 7), (5, 7, 11, 8), (0, 10, 8, 1), (2, 9, 10, 0)])
_uv = me_cube_005.uv_layers.new(name='UVMap')
_uv.uv.foreach_set('vector', [0.125, 0.5, 0.375, 0.5, 0.375, 0.75, 0.125, 0.75, 0.5395, 0.75, 0.5861, 0.75, 0.5861, 1.0, 0.5395, 1.0, 0.5395, 0.0, 0.5861, 0.0, 0.5861, 0.25, 0.5395, 0.25, 0.4843, 0.3052, 0.4511, 0.5901, 0.375, 0.5, 0.125, 0.5, 0.5861, 0.75, 0.4727, 0.6157, 0.5861, 0.25, 0.5861, 0.0, 0.0, 0.0, 0.0, 0.0, 0.0, 0.0, 0.0, 0.0, 0.0, 0.0, 0.0, 0.0, 0.0, 0.0, 0.0, 0.0, 0.5861, 0.25, 0.4727, 0.6157, 0.4511, 0.5901, 0.4843, 0.3052, 0.375, 0.0, 0.5395, 0.0, 0.5395, 0.25, 0.375, 0.25, 0.375, 0.75, 0.5395, 0.75, 0.5395, 1.0, 0.375, 1.0])
me_cube_005.use_remesh_fix_poles = True
me_cube_005.use_remesh_preserve_attributes = False
me_cube_005.use_mirror_vertex_groups = False
me_cube_005.update()
me_cube_008 = bpy.data.meshes.new('Cube.008')
me_cube_008.from_pydata([(-3.164, -0.851, -1.01), (-1.0, -1.0, 1.0), (-3.082, 3.082, -1.0), (-1.0, 1.0, 1.0), (2.996, -1.496, -1.046), (1.0, -1.0, 1.0), (3.082, 3.082, -1.0), (1.0, 1.0, 1.0), (-1.901, -1.883, -0.4054), (-1.894, 1.894, -0.4218), (1.894, 1.894, -0.4218), (1.885, -1.792, -0.4275), (-0.9076, -1.947, 0.3173), (-1.0, 1.0, 0.2891), (1.0, 1.0, 0.2891), (1.091, -1.899, 0.3057)], [], [(12, 1, 3, 13), (13, 3, 7, 14), (14, 7, 5, 15), (15, 5, 1, 12), (2, 6, 4, 0), (7, 3, 1, 5), (4, 11, 8, 0), (6, 10, 11, 4), (2, 9, 10, 6), (0, 8, 9, 2), (11, 15, 12, 8), (10, 14, 15, 11), (9, 13, 14, 10), (8, 12, 13, 9)])
_uv = me_cube_008.uv_layers.new(name='UVMap')
_uv.uv.foreach_set('vector', [0.5361, 0.0, 0.625, 0.0, 0.625, 0.25, 0.5361, 0.25, 0.5361, 0.25, 0.625, 0.25, 0.625, 0.5, 0.5361, 0.5, 0.5361, 0.5, 0.625, 0.5, 0.625, 0.75, 0.5361, 0.75, 0.5361, 0.75, 0.625, 0.75, 0.625, 1.0, 0.5361, 1.0, 0.125, 0.5, 0.375, 0.5, 0.375, 0.75, 0.125, 0.75, 0.625, 0.5, 0.875, 0.5, 0.875, 0.75, 0.625, 0.75, 0.375, 0.75, 0.4473, 0.75, 0.4473, 1.0, 0.375, 1.0, 0.375, 0.5, 0.4473, 0.5, 0.4473, 0.75, 0.375, 0.75, 0.375, 0.25, 0.4473, 0.25, 0.4473, 0.5, 0.375, 0.5, 0.375, 0.0, 0.4473, 0.0, 0.4473, 0.25, 0.375, 0.25, 0.4473, 0.75, 0.5361, 0.75, 0.5361, 1.0, 0.4473, 1.0, 0.4473, 0.5, 0.5361, 0.5, 0.5361, 0.75, 0.4473, 0.75, 0.4473, 0.25, 0.5361, 0.25, 0.5361, 0.5, 0.4473, 0.5, 0.4473, 0.0, 0.5361, 0.0, 0.5361, 0.25, 0.4473, 0.25])
me_cube_008.use_remesh_fix_poles = True
me_cube_008.use_remesh_preserve_attributes = False
me_cube_008.use_mirror_vertex_groups = False
me_cube_008.update()
me_cube_007 = bpy.data.meshes.new('Cube.007')
me_cube_007.from_pydata([(-1.0, -1.0, -1.0), (-1.0, 1.0, -1.0), (1.0, -1.0, -1.0), (1.0, 1.0, -1.0), (-1.0, -1.0, 0.6889), (-1.0, 1.0, 0.6889), (1.0, -1.0, 0.6889), (1.035, 0.912, 0.683)], [], [(1, 3, 2, 0), (2, 6, 4, 0), (0, 4, 5, 1), (5, 7, 3, 1), (6, 7, 5, 4), (6, 2, 3, 7)])
_uv = me_cube_007.uv_layers.new(name='UVMap')
_uv.uv.foreach_set('vector', [0.125, 0.5, 0.375, 0.5, 0.375, 0.75, 0.125, 0.75, 0.375, 0.75, 0.5861, 0.75, 0.5861, 1.0, 0.375, 1.0, 0.375, 0.0, 0.5861, 0.0, 0.5861, 0.25, 0.375, 0.25, 0.5861, 0.25, 0.4727, 0.6157, 0.375, 0.5, 0.125, 0.5, 0.5861, 0.75, 0.4727, 0.6157, 0.5861, 0.25, 0.5861, 0.0, 0.0, 0.0, 0.0, 0.0, 0.0, 0.0, 0.0, 0.0])
me_cube_007.use_remesh_fix_poles = True
me_cube_007.use_remesh_preserve_attributes = False
me_cube_007.use_mirror_vertex_groups = False
me_cube_007.update()
me_cube_006 = bpy.data.meshes.new('Cube.006')
me_cube_006.from_pydata([(-0.7697, -1.052, -0.8783), (-0.7697, 0.9484, -0.8783), (0.7586, -1.104, -1.675), (0.7586, 0.8959, -1.675), (-0.7664, -1.0, 1.002), (-0.7664, 1.0, 1.002), (1.478, -1.0, -0.09973), (1.512, 0.912, -0.1056), (-0.8368, 1.0, -0.2557), (1.029, -1.0, -0.4465), (-0.8368, -1.0, -0.2557), (1.055, 0.9314, -0.451)], [], [(1, 3, 2, 0), (9, 6, 4, 10), (10, 4, 5, 8), (8, 11, 3, 1), (6, 7, 5, 4), (9, 2, 3, 11), (6, 9, 11, 7), (5, 7, 11, 8), (0, 10, 8, 1), (2, 9, 10, 0)])
_uv = me_cube_006.uv_layers.new(name='UVMap')
_uv.uv.foreach_set('vector', [0.125, 0.5, 0.375, 0.5, 0.375, 0.75, 0.125, 0.75, 0.5395, 0.75, 0.5861, 0.75, 0.5861, 1.0, 0.5395, 1.0, 0.5395, 0.0, 0.5861, 0.0, 0.5861, 0.25, 0.5395, 0.25, 0.4843, 0.3052, 0.4511, 0.5901, 0.375, 0.5, 0.125, 0.5, 0.5861, 0.75, 0.4727, 0.6157, 0.5861, 0.25, 0.5861, 0.0, 0.0, 0.0, 0.0, 0.0, 0.0, 0.0, 0.0, 0.0, 0.0, 0.0, 0.0, 0.0, 0.0, 0.0, 0.0, 0.0, 0.5861, 0.25, 0.4727, 0.6157, 0.4511, 0.5901, 0.4843, 0.3052, 0.375, 0.0, 0.5395, 0.0, 0.5395, 0.25, 0.375, 0.25, 0.375, 0.75, 0.5395, 0.75, 0.5395, 1.0, 0.375, 1.0])
me_cube_006.use_remesh_fix_poles = True
me_cube_006.use_remesh_preserve_attributes = False
me_cube_006.use_mirror_vertex_groups = False
me_cube_006.update()
me_icosphere_003 = bpy.data.meshes.new('Icosphere.003')
me_icosphere_003.from_pydata([(0.0, 0.0, -1.0), (0.7236, -0.5257, -0.4472), (-0.2764, -0.8506, -0.4472), (-0.8944, 0.0, -0.4472), (-0.2764, 0.8506, -0.4472), (0.7236, 0.5257, -0.4472), (0.2764, -0.8506, 0.4472), (-0.7236, -0.5257, 0.4472), (-0.7236, 0.5257, 0.4472), (0.2764, 0.8506, 0.4472), (0.8944, 0.0, 0.4472), (0.0, 0.0, 1.0), (-0.1625, -0.5, -0.8507), (0.4253, -0.309, -0.8507), (0.2629, -0.809, -0.5257), (0.8506, 0.0, -0.5257), (0.4253, 0.309, -0.8507), (-0.5257, 0.0, -0.8507), (-0.6882, -0.5, -0.5257), (-0.1625, 0.5, -0.8507), (-0.6882, 0.5, -0.5257), (0.2629, 0.809, -0.5257), (0.9511, -0.309, 0.0), (0.9511, 0.309, 0.0), (0.0, -1.0, 0.0), (0.5878, -0.809, 0.0), (-0.9511, -0.309, 0.0), (-0.5878, -0.809, 0.0), (-0.5878, 0.809, 0.0), (-0.9511, 0.309, 0.0), (0.5878, 0.809, 0.0), (0.0, 1.0, 0.0), (0.6882, -0.5, 0.5257), (-0.2629, -0.809, 0.5257), (-0.8506, 0.0, 0.5257), (-0.2629, 0.809, 0.5257), (0.6882, 0.5, 0.5257), (0.1625, -0.5, 0.8507), (0.5257, 0.0, 0.8507), (-0.4253, -0.309, 0.8507), (-0.4253, 0.309, 0.8507), (0.1625, 0.5, 0.8507)], [], [(0, 13, 12), (1, 13, 15), (0, 12, 17), (0, 17, 19), (0, 19, 16), (1, 15, 22), (2, 14, 24), (3, 18, 26), (4, 20, 28), (5, 21, 30), (1, 22, 25), (2, 24, 27), (3, 26, 29), (4, 28, 31), (5, 30, 23), (6, 32, 37), (7, 33, 39), (8, 34, 40), (9, 35, 41), (10, 36, 38), (38, 41, 11), (38, 36, 41), (36, 9, 41), (41, 40, 11), (41, 35, 40), (35, 8, 40), (40, 39, 11), (40, 34, 39), (34, 7, 39), (39, 37, 11), (39, 33, 37), (33, 6, 37), (37, 38, 11), (37, 32, 38), (32, 10, 38), (23, 36, 10), (23, 30, 36), (30, 9, 36), (31, 35, 9), (31, 28, 35), (28, 8, 35), (29, 34, 8), (29, 26, 34), (26, 7, 34), (27, 33, 7), (27, 24, 33), (24, 6, 33), (25, 32, 6), (25, 22, 32), (22, 10, 32), (30, 31, 9), (30, 21, 31), (21, 4, 31), (28, 29, 8), (28, 20, 29), (20, 3, 29), (26, 27, 7), (26, 18, 27), (18, 2, 27), (24, 25, 6), (24, 14, 25), (14, 1, 25), (22, 23, 10), (22, 15, 23), (15, 5, 23), (16, 21, 5), (16, 19, 21), (19, 4, 21), (19, 20, 4), (19, 17, 20), (17, 3, 20), (17, 18, 3), (17, 12, 18), (12, 2, 18), (15, 16, 5), (15, 13, 16), (13, 0, 16), (12, 14, 2), (12, 13, 14), (13, 1, 14)])
_uv = me_icosphere_003.uv_layers.new(name='UVMap')
_uv.uv.foreach_set('vector', [0.8182, 0.0, 0.7727, 0.07873, 0.8636, 0.07873, 0.7273, 0.1575, 0.6818, 0.07873, 0.6364, 0.1575, 0.09091, 0.0, 0.04545, 0.07873, 0.1364, 0.07873, 0.2727, 0.0, 0.2273, 0.07873, 0.3182, 0.07873, 0.4545, 0.0, 0.4091, 0.07873, 0.5, 0.07873, 0.7273, 0.1575, 0.6364, 0.1575, 0.6818, 0.2362, 0.9091, 0.1575, 0.8182, 0.1575, 0.8636, 0.2362, 0.1818, 0.1575, 0.09091, 0.1575, 0.1364, 0.2362, 0.3636, 0.1575, 0.2727, 0.1575, 0.3182, 0.2362, 0.5455, 0.1575, 0.4545, 0.1575, 0.5, 0.2362, 0.7273, 0.1575, 0.6818, 0.2362, 0.7727, 0.2362, 0.9091, 0.1575, 0.8636, 0.2362, 0.9545, 0.2362, 0.1818, 0.1575, 0.1364, 0.2362, 0.2273, 0.2362, 0.3636, 0.1575, 0.3182, 0.2362, 0.4091, 0.2362, 0.5455, 0.1575, 0.5, 0.2362, 0.5909, 0.2362, 0.8182, 0.3149, 0.7273, 0.3149, 0.7727, 0.3937, 1.0, 0.3149, 0.9091, 0.3149, 0.9545, 0.3937, 0.2727, 0.3149, 0.1818, 0.3149, 0.2273, 0.3937, 0.4545, 0.3149, 0.3636, 0.3149, 0.4091, 0.3937, 0.6364, 0.3149, 0.5455, 0.3149, 0.5909, 0.3937, 0.5909, 0.3937, 0.5, 0.3937, 0.5455, 0.4724, 0.5909, 0.3937, 0.5455, 0.3149, 0.5, 0.3937, 0.5455, 0.3149, 0.4545, 0.3149, 0.5, 0.3937, 0.4091, 0.3937, 0.3182, 0.3937, 0.3636, 0.4724, 0.4091, 0.3937, 0.3636, 0.3149, 0.3182, 0.3937, 0.3636, 0.3149, 0.2727, 0.3149, 0.3182, 0.3937, 0.2273, 0.3937, 0.1364, 0.3937, 0.1818, 0.4724, 0.2273, 0.3937, 0.1818, 0.3149, 0.1364, 0.3937, 0.1818, 0.3149, 0.09091, 0.3149, 0.1364, 0.3937, 0.9545, 0.3937, 0.8636, 0.3937, 0.9091, 0.4724, 0.9545, 0.3937, 0.9091, 0.3149, 0.8636, 0.3937, 0.9091, 0.3149, 0.8182, 0.3149, 0.8636, 0.3937, 0.7727, 0.3937, 0.6818, 0.3937, 0.7273, 0.4724, 0.7727, 0.3937, 0.7273, 0.3149, 0.6818, 0.3937, 0.7273, 0.3149, 0.6364, 0.3149, 0.6818, 0.3937, 0.5909, 0.2362, 0.5455, 0.3149, 0.6364, 0.3149, 0.5909, 0.2362, 0.5, 0.2362, 0.5455, 0.3149, 0.5, 0.2362, 0.4545, 0.3149, 0.5455, 0.3149, 0.4091, 0.2362, 0.3636, 0.3149, 0.4545, 0.3149, 0.4091, 0.2362, 0.3182, 0.2362, 0.3636, 0.3149, 0.3182, 0.2362, 0.2727, 0.3149, 0.3636, 0.3149, 0.2273, 0.2362, 0.1818, 0.3149, 0.2727, 0.3149, 0.2273, 0.2362, 0.1364, 0.2362, 0.1818, 0.3149, 0.1364, 0.2362, 0.09091, 0.3149, 0.1818, 0.3149, 0.9545, 0.2362, 0.9091, 0.3149, 1.0, 0.3149, 0.9545, 0.2362, 0.8636, 0.2362, 0.9091, 0.3149, 0.8636, 0.2362, 0.8182, 0.3149, 0.9091, 0.3149, 0.7727, 0.2362, 0.7273, 0.3149, 0.8182, 0.3149, 0.7727, 0.2362, 0.6818, 0.2362, 0.7273, 0.3149, 0.6818, 0.2362, 0.6364, 0.3149, 0.7273, 0.3149, 0.5, 0.2362, 0.4091, 0.2362, 0.4545, 0.3149, 0.5, 0.2362, 0.4545, 0.1575, 0.4091, 0.2362, 0.4545, 0.1575, 0.3636, 0.1575, 0.4091, 0.2362, 0.3182, 0.2362, 0.2273, 0.2362, 0.2727, 0.3149, 0.3182, 0.2362, 0.2727, 0.1575, 0.2273, 0.2362, 0.2727, 0.1575, 0.1818, 0.1575, 0.2273, 0.2362, 0.1364, 0.2362, 0.04545, 0.2362, 0.09091, 0.3149, 0.1364, 0.2362, 0.09091, 0.1575, 0.04545, 0.2362, 0.09091, 0.1575, 0.0, 0.1575, 0.04545, 0.2362, 0.8636, 0.2362, 0.7727, 0.2362, 0.8182, 0.3149, 0.8636, 0.2362, 0.8182, 0.1575, 0.7727, 0.2362, 0.8182, 0.1575, 0.7273, 0.1575, 0.7727, 0.2362, 0.6818, 0.2362, 0.5909, 0.2362, 0.6364, 0.3149, 0.6818, 0.2362, 0.6364, 0.1575, 0.5909, 0.2362, 0.6364, 0.1575, 0.5455, 0.1575, 0.5909, 0.2362, 0.5, 0.07873, 0.4545, 0.1575, 0.5455, 0.1575, 0.5, 0.07873, 0.4091, 0.07873, 0.4545, 0.1575, 0.4091, 0.07873, 0.3636, 0.1575, 0.4545, 0.1575, 0.3182, 0.07873, 0.2727, 0.1575, 0.3636, 0.1575, 0.3182, 0.07873, 0.2273, 0.07873, 0.2727, 0.1575, 0.2273, 0.07873, 0.1818, 0.1575, 0.2727, 0.1575, 0.1364, 0.07873, 0.09091, 0.1575, 0.1818, 0.1575, 0.1364, 0.07873, 0.04545, 0.07873, 0.09091, 0.1575, 0.04545, 0.07873, 0.0, 0.1575, 0.09091, 0.1575, 0.6364, 0.1575, 0.5909, 0.07873, 0.5455, 0.1575, 0.6364, 0.1575, 0.6818, 0.07873, 0.5909, 0.07873, 0.6818, 0.07873, 0.6364, 0.0, 0.5909, 0.07873, 0.8636, 0.07873, 0.8182, 0.1575, 0.9091, 0.1575, 0.8636, 0.07873, 0.7727, 0.07873, 0.8182, 0.1575, 0.7727, 0.07873, 0.7273, 0.1575, 0.8182, 0.1575])
me_icosphere_003.use_remesh_fix_poles = True
me_icosphere_003.use_remesh_preserve_attributes = False
me_icosphere_003.use_mirror_vertex_groups = False
me_icosphere_003.update()
me_icosphere_002 = bpy.data.meshes.new('Icosphere.002')
me_icosphere_002.from_pydata([(0.0, 0.0, -1.0), (0.7236, -0.5257, -0.4472), (-0.2764, -0.8506, -0.4472), (-0.8944, 0.0, -0.4472), (-0.2764, 0.8506, -0.4472), (0.7236, 0.5257, -0.4472), (0.2764, -0.8506, 0.4472), (-0.7236, -0.5257, 0.4472), (-0.7236, 0.5257, 0.4472), (0.2764, 0.8506, 0.4472), (0.8944, 0.0, 0.4472), (0.0, 0.0, 1.0), (-0.1625, -0.5, -0.8507), (0.4253, -0.309, -0.8507), (0.2629, -0.809, -0.5257), (0.8506, 0.0, -0.5257), (0.4253, 0.309, -0.8507), (-0.5257, 0.0, -0.8507), (-0.6882, -0.5, -0.5257), (-0.1625, 0.5, -0.8507), (-0.6882, 0.5, -0.5257), (0.2629, 0.809, -0.5257), (0.9511, -0.309, 0.0), (0.9511, 0.309, 0.0), (0.0, -1.0, 0.0), (0.5878, -0.809, 0.0), (-0.9511, -0.309, 0.0), (-0.5878, -0.809, 0.0), (-0.5878, 0.809, 0.0), (-0.9511, 0.309, 0.0), (0.5878, 0.809, 0.0), (0.0, 1.0, 0.0), (0.6882, -0.5, 0.5257), (-0.2629, -0.809, 0.5257), (-0.8506, 0.0, 0.5257), (-0.2629, 0.809, 0.5257), (0.6882, 0.5, 0.5257), (0.1625, -0.5, 0.8507), (0.5257, 0.0, 0.8507), (-0.4253, -0.309, 0.8507), (-0.4253, 0.309, 0.8507), (0.1625, 0.5, 0.8507)], [], [(0, 13, 12), (1, 13, 15), (0, 12, 17), (0, 17, 19), (0, 19, 16), (1, 15, 22), (2, 14, 24), (3, 18, 26), (4, 20, 28), (5, 21, 30), (1, 22, 25), (2, 24, 27), (3, 26, 29), (4, 28, 31), (5, 30, 23), (6, 32, 37), (7, 33, 39), (8, 34, 40), (9, 35, 41), (10, 36, 38), (38, 41, 11), (38, 36, 41), (36, 9, 41), (41, 40, 11), (41, 35, 40), (35, 8, 40), (40, 39, 11), (40, 34, 39), (34, 7, 39), (39, 37, 11), (39, 33, 37), (33, 6, 37), (37, 38, 11), (37, 32, 38), (32, 10, 38), (23, 36, 10), (23, 30, 36), (30, 9, 36), (31, 35, 9), (31, 28, 35), (28, 8, 35), (29, 34, 8), (29, 26, 34), (26, 7, 34), (27, 33, 7), (27, 24, 33), (24, 6, 33), (25, 32, 6), (25, 22, 32), (22, 10, 32), (30, 31, 9), (30, 21, 31), (21, 4, 31), (28, 29, 8), (28, 20, 29), (20, 3, 29), (26, 27, 7), (26, 18, 27), (18, 2, 27), (24, 25, 6), (24, 14, 25), (14, 1, 25), (22, 23, 10), (22, 15, 23), (15, 5, 23), (16, 21, 5), (16, 19, 21), (19, 4, 21), (19, 20, 4), (19, 17, 20), (17, 3, 20), (17, 18, 3), (17, 12, 18), (12, 2, 18), (15, 16, 5), (15, 13, 16), (13, 0, 16), (12, 14, 2), (12, 13, 14), (13, 1, 14)])
_uv = me_icosphere_002.uv_layers.new(name='UVMap')
_uv.uv.foreach_set('vector', [0.8182, 0.0, 0.7727, 0.07873, 0.8636, 0.07873, 0.7273, 0.1575, 0.6818, 0.07873, 0.6364, 0.1575, 0.09091, 0.0, 0.04545, 0.07873, 0.1364, 0.07873, 0.2727, 0.0, 0.2273, 0.07873, 0.3182, 0.07873, 0.4545, 0.0, 0.4091, 0.07873, 0.5, 0.07873, 0.7273, 0.1575, 0.6364, 0.1575, 0.6818, 0.2362, 0.9091, 0.1575, 0.8182, 0.1575, 0.8636, 0.2362, 0.1818, 0.1575, 0.09091, 0.1575, 0.1364, 0.2362, 0.3636, 0.1575, 0.2727, 0.1575, 0.3182, 0.2362, 0.5455, 0.1575, 0.4545, 0.1575, 0.5, 0.2362, 0.7273, 0.1575, 0.6818, 0.2362, 0.7727, 0.2362, 0.9091, 0.1575, 0.8636, 0.2362, 0.9545, 0.2362, 0.1818, 0.1575, 0.1364, 0.2362, 0.2273, 0.2362, 0.3636, 0.1575, 0.3182, 0.2362, 0.4091, 0.2362, 0.5455, 0.1575, 0.5, 0.2362, 0.5909, 0.2362, 0.8182, 0.3149, 0.7273, 0.3149, 0.7727, 0.3937, 1.0, 0.3149, 0.9091, 0.3149, 0.9545, 0.3937, 0.2727, 0.3149, 0.1818, 0.3149, 0.2273, 0.3937, 0.4545, 0.3149, 0.3636, 0.3149, 0.4091, 0.3937, 0.6364, 0.3149, 0.5455, 0.3149, 0.5909, 0.3937, 0.5909, 0.3937, 0.5, 0.3937, 0.5455, 0.4724, 0.5909, 0.3937, 0.5455, 0.3149, 0.5, 0.3937, 0.5455, 0.3149, 0.4545, 0.3149, 0.5, 0.3937, 0.4091, 0.3937, 0.3182, 0.3937, 0.3636, 0.4724, 0.4091, 0.3937, 0.3636, 0.3149, 0.3182, 0.3937, 0.3636, 0.3149, 0.2727, 0.3149, 0.3182, 0.3937, 0.2273, 0.3937, 0.1364, 0.3937, 0.1818, 0.4724, 0.2273, 0.3937, 0.1818, 0.3149, 0.1364, 0.3937, 0.1818, 0.3149, 0.09091, 0.3149, 0.1364, 0.3937, 0.9545, 0.3937, 0.8636, 0.3937, 0.9091, 0.4724, 0.9545, 0.3937, 0.9091, 0.3149, 0.8636, 0.3937, 0.9091, 0.3149, 0.8182, 0.3149, 0.8636, 0.3937, 0.7727, 0.3937, 0.6818, 0.3937, 0.7273, 0.4724, 0.7727, 0.3937, 0.7273, 0.3149, 0.6818, 0.3937, 0.7273, 0.3149, 0.6364, 0.3149, 0.6818, 0.3937, 0.5909, 0.2362, 0.5455, 0.3149, 0.6364, 0.3149, 0.5909, 0.2362, 0.5, 0.2362, 0.5455, 0.3149, 0.5, 0.2362, 0.4545, 0.3149, 0.5455, 0.3149, 0.4091, 0.2362, 0.3636, 0.3149, 0.4545, 0.3149, 0.4091, 0.2362, 0.3182, 0.2362, 0.3636, 0.3149, 0.3182, 0.2362, 0.2727, 0.3149, 0.3636, 0.3149, 0.2273, 0.2362, 0.1818, 0.3149, 0.2727, 0.3149, 0.2273, 0.2362, 0.1364, 0.2362, 0.1818, 0.3149, 0.1364, 0.2362, 0.09091, 0.3149, 0.1818, 0.3149, 0.9545, 0.2362, 0.9091, 0.3149, 1.0, 0.3149, 0.9545, 0.2362, 0.8636, 0.2362, 0.9091, 0.3149, 0.8636, 0.2362, 0.8182, 0.3149, 0.9091, 0.3149, 0.7727, 0.2362, 0.7273, 0.3149, 0.8182, 0.3149, 0.7727, 0.2362, 0.6818, 0.2362, 0.7273, 0.3149, 0.6818, 0.2362, 0.6364, 0.3149, 0.7273, 0.3149, 0.5, 0.2362, 0.4091, 0.2362, 0.4545, 0.3149, 0.5, 0.2362, 0.4545, 0.1575, 0.4091, 0.2362, 0.4545, 0.1575, 0.3636, 0.1575, 0.4091, 0.2362, 0.3182, 0.2362, 0.2273, 0.2362, 0.2727, 0.3149, 0.3182, 0.2362, 0.2727, 0.1575, 0.2273, 0.2362, 0.2727, 0.1575, 0.1818, 0.1575, 0.2273, 0.2362, 0.1364, 0.2362, 0.04545, 0.2362, 0.09091, 0.3149, 0.1364, 0.2362, 0.09091, 0.1575, 0.04545, 0.2362, 0.09091, 0.1575, 0.0, 0.1575, 0.04545, 0.2362, 0.8636, 0.2362, 0.7727, 0.2362, 0.8182, 0.3149, 0.8636, 0.2362, 0.8182, 0.1575, 0.7727, 0.2362, 0.8182, 0.1575, 0.7273, 0.1575, 0.7727, 0.2362, 0.6818, 0.2362, 0.5909, 0.2362, 0.6364, 0.3149, 0.6818, 0.2362, 0.6364, 0.1575, 0.5909, 0.2362, 0.6364, 0.1575, 0.5455, 0.1575, 0.5909, 0.2362, 0.5, 0.07873, 0.4545, 0.1575, 0.5455, 0.1575, 0.5, 0.07873, 0.4091, 0.07873, 0.4545, 0.1575, 0.4091, 0.07873, 0.3636, 0.1575, 0.4545, 0.1575, 0.3182, 0.07873, 0.2727, 0.1575, 0.3636, 0.1575, 0.3182, 0.07873, 0.2273, 0.07873, 0.2727, 0.1575, 0.2273, 0.07873, 0.1818, 0.1575, 0.2727, 0.1575, 0.1364, 0.07873, 0.09091, 0.1575, 0.1818, 0.1575, 0.1364, 0.07873, 0.04545, 0.07873, 0.09091, 0.1575, 0.04545, 0.07873, 0.0, 0.1575, 0.09091, 0.1575, 0.6364, 0.1575, 0.5909, 0.07873, 0.5455, 0.1575, 0.6364, 0.1575, 0.6818, 0.07873, 0.5909, 0.07873, 0.6818, 0.07873, 0.6364, 0.0, 0.5909, 0.07873, 0.8636, 0.07873, 0.8182, 0.1575, 0.9091, 0.1575, 0.8636, 0.07873, 0.7727, 0.07873, 0.8182, 0.1575, 0.7727, 0.07873, 0.7273, 0.1575, 0.8182, 0.1575])
me_icosphere_002.use_remesh_fix_poles = True
me_icosphere_002.use_remesh_preserve_attributes = False
me_icosphere_002.use_mirror_vertex_groups = False
me_icosphere_002.update()
me_cube_014 = bpy.data.meshes.new('Cube.014')
me_cube_014.from_pydata([(-3.164, -1.644, -1.01), (-1.0, -1.0, 1.0), (-3.082, 3.082, -1.0), (-1.0, 1.0, 1.0), (2.996, -1.496, -1.046), (1.0, -1.0, 1.0), (3.082, 3.082, -1.0), (1.0, 1.0, 1.0), (-1.901, -1.883, -0.4054), (-1.894, 1.894, -0.4218), (1.894, 1.894, -0.4218), (1.885, -1.792, -0.4275), (-0.9076, -1.947, 0.3173), (-1.0, 1.0, 0.2891), (1.0, 1.0, 0.2891), (1.091, -1.899, 0.3057)], [], [(12, 1, 3, 13), (13, 3, 7, 14), (14, 7, 5, 15), (15, 5, 1, 12), (2, 6, 4, 0), (7, 3, 1, 5), (4, 11, 8, 0), (6, 10, 11, 4), (2, 9, 10, 6), (0, 8, 9, 2), (11, 15, 12, 8), (10, 14, 15, 11), (9, 13, 14, 10), (8, 12, 13, 9)])
_uv = me_cube_014.uv_layers.new(name='UVMap')
_uv.uv.foreach_set('vector', [0.5361, 0.0, 0.625, 0.0, 0.625, 0.25, 0.5361, 0.25, 0.5361, 0.25, 0.625, 0.25, 0.625, 0.5, 0.5361, 0.5, 0.5361, 0.5, 0.625, 0.5, 0.625, 0.75, 0.5361, 0.75, 0.5361, 0.75, 0.625, 0.75, 0.625, 1.0, 0.5361, 1.0, 0.125, 0.5, 0.375, 0.5, 0.375, 0.75, 0.125, 0.75, 0.625, 0.5, 0.875, 0.5, 0.875, 0.75, 0.625, 0.75, 0.375, 0.75, 0.4473, 0.75, 0.4473, 1.0, 0.375, 1.0, 0.375, 0.5, 0.4473, 0.5, 0.4473, 0.75, 0.375, 0.75, 0.375, 0.25, 0.4473, 0.25, 0.4473, 0.5, 0.375, 0.5, 0.375, 0.0, 0.4473, 0.0, 0.4473, 0.25, 0.375, 0.25, 0.4473, 0.75, 0.5361, 0.75, 0.5361, 1.0, 0.4473, 1.0, 0.4473, 0.5, 0.5361, 0.5, 0.5361, 0.75, 0.4473, 0.75, 0.4473, 0.25, 0.5361, 0.25, 0.5361, 0.5, 0.4473, 0.5, 0.4473, 0.0, 0.5361, 0.0, 0.5361, 0.25, 0.4473, 0.25])
me_cube_014.use_remesh_fix_poles = True
me_cube_014.use_remesh_preserve_attributes = False
me_cube_014.use_mirror_vertex_groups = False
me_cube_014.update()
me_cube_013 = bpy.data.meshes.new('Cube.013')
me_cube_013.from_pydata([(-1.0, -1.0, -1.0), (-1.0, 1.0, -1.0), (1.0, -1.0, -1.0), (1.0, 1.0, -1.0), (-1.0, -1.0, 0.6889), (-1.0, 1.0, 0.6889), (1.0, -1.0, 0.6889), (1.035, 0.912, 0.683)], [], [(1, 3, 2, 0), (2, 6, 4, 0), (0, 4, 5, 1), (5, 7, 3, 1), (6, 7, 5, 4), (6, 2, 3, 7)])
_uv = me_cube_013.uv_layers.new(name='UVMap')
_uv.uv.foreach_set('vector', [0.125, 0.5, 0.375, 0.5, 0.375, 0.75, 0.125, 0.75, 0.375, 0.75, 0.5861, 0.75, 0.5861, 1.0, 0.375, 1.0, 0.375, 0.0, 0.5861, 0.0, 0.5861, 0.25, 0.375, 0.25, 0.5861, 0.25, 0.4727, 0.6157, 0.375, 0.5, 0.125, 0.5, 0.5861, 0.75, 0.4727, 0.6157, 0.5861, 0.25, 0.5861, 0.0, 0.0, 0.0, 0.0, 0.0, 0.0, 0.0, 0.0, 0.0])
me_cube_013.use_remesh_fix_poles = True
me_cube_013.use_remesh_preserve_attributes = False
me_cube_013.use_mirror_vertex_groups = False
me_cube_013.update()
me_cube_012 = bpy.data.meshes.new('Cube.012')
me_cube_012.from_pydata([(-0.7697, -1.052, -0.8783), (-0.7697, 0.9484, -0.8783), (0.7586, -1.104, -1.675), (0.7586, 0.8959, -1.675), (-0.7664, -1.0, 1.002), (-0.7664, 1.0, 1.002), (1.478, -1.0, -0.09973), (1.512, 0.912, -0.1056), (-0.8368, 1.0, -0.2557), (1.029, -1.0, -0.4465), (-0.8368, -1.0, -0.2557), (1.055, 0.9314, -0.451)], [], [(1, 3, 2, 0), (9, 6, 4, 10), (10, 4, 5, 8), (8, 11, 3, 1), (6, 7, 5, 4), (9, 2, 3, 11), (6, 9, 11, 7), (5, 7, 11, 8), (0, 10, 8, 1), (2, 9, 10, 0)])
_uv = me_cube_012.uv_layers.new(name='UVMap')
_uv.uv.foreach_set('vector', [0.125, 0.5, 0.375, 0.5, 0.375, 0.75, 0.125, 0.75, 0.5395, 0.75, 0.5861, 0.75, 0.5861, 1.0, 0.5395, 1.0, 0.5395, 0.0, 0.5861, 0.0, 0.5861, 0.25, 0.5395, 0.25, 0.4843, 0.3052, 0.4511, 0.5901, 0.375, 0.5, 0.125, 0.5, 0.5861, 0.75, 0.4727, 0.6157, 0.5861, 0.25, 0.5861, 0.0, 0.0, 0.0, 0.0, 0.0, 0.0, 0.0, 0.0, 0.0, 0.0, 0.0, 0.0, 0.0, 0.0, 0.0, 0.0, 0.0, 0.5861, 0.25, 0.4727, 0.6157, 0.4511, 0.5901, 0.4843, 0.3052, 0.375, 0.0, 0.5395, 0.0, 0.5395, 0.25, 0.375, 0.25, 0.375, 0.75, 0.5395, 0.75, 0.5395, 1.0, 0.375, 1.0])
me_cube_012.use_remesh_fix_poles = True
me_cube_012.use_remesh_preserve_attributes = False
me_cube_012.use_mirror_vertex_groups = False
me_cube_012.update()
me_cube_011 = bpy.data.meshes.new('Cube.011')
me_cube_011.from_pydata([(-0.7697, -1.052, -0.8783), (-0.7697, 0.9484, -0.8783), (0.7586, -1.104, -1.675), (0.7586, 0.8959, -1.675), (-0.7664, -1.0, 1.002), (-0.7664, 1.0, 1.002), (1.478, -1.0, -0.09973), (1.512, 0.912, -0.1056), (-0.8368, 1.0, -0.2557), (1.029, -1.0, -0.4465), (-0.8368, -1.0, -0.2557), (1.055, 0.9314, -0.451)], [], [(1, 3, 2, 0), (9, 6, 4, 10), (10, 4, 5, 8), (8, 11, 3, 1), (6, 7, 5, 4), (9, 2, 3, 11), (6, 9, 11, 7), (5, 7, 11, 8), (0, 10, 8, 1), (2, 9, 10, 0)])
_uv = me_cube_011.uv_layers.new(name='UVMap')
_uv.uv.foreach_set('vector', [0.125, 0.5, 0.375, 0.5, 0.375, 0.75, 0.125, 0.75, 0.5395, 0.75, 0.5861, 0.75, 0.5861, 1.0, 0.5395, 1.0, 0.5395, 0.0, 0.5861, 0.0, 0.5861, 0.25, 0.5395, 0.25, 0.4843, 0.3052, 0.4511, 0.5901, 0.375, 0.5, 0.125, 0.5, 0.5861, 0.75, 0.4727, 0.6157, 0.5861, 0.25, 0.5861, 0.0, 0.0, 0.0, 0.0, 0.0, 0.0, 0.0, 0.0, 0.0, 0.0, 0.0, 0.0, 0.0, 0.0, 0.0, 0.0, 0.0, 0.5861, 0.25, 0.4727, 0.6157, 0.4511, 0.5901, 0.4843, 0.3052, 0.375, 0.0, 0.5395, 0.0, 0.5395, 0.25, 0.375, 0.25, 0.375, 0.75, 0.5395, 0.75, 0.5395, 1.0, 0.375, 1.0])
me_cube_011.use_remesh_fix_poles = True
me_cube_011.use_remesh_preserve_attributes = False
me_cube_011.use_mirror_vertex_groups = False
me_cube_011.update()
me_cube_010 = bpy.data.meshes.new('Cube.010')
me_cube_010.from_pydata([(-1.0, -1.0, -1.0), (-1.0, 1.0, -1.0), (1.0, -1.0, -1.0), (1.0, 1.0, -1.0), (-1.0, -1.0, 0.6889), (-1.0, 1.0, 0.6889), (1.0, -1.0, 0.6889), (1.035, 0.912, 0.683)], [], [(1, 3, 2, 0), (2, 6, 4, 0), (0, 4, 5, 1), (5, 7, 3, 1), (6, 7, 5, 4), (6, 2, 3, 7)])
_uv = me_cube_010.uv_layers.new(name='UVMap')
_uv.uv.foreach_set('vector', [0.125, 0.5, 0.375, 0.5, 0.375, 0.75, 0.125, 0.75, 0.375, 0.75, 0.5861, 0.75, 0.5861, 1.0, 0.375, 1.0, 0.375, 0.0, 0.5861, 0.0, 0.5861, 0.25, 0.375, 0.25, 0.5861, 0.25, 0.4727, 0.6157, 0.375, 0.5, 0.125, 0.5, 0.5861, 0.75, 0.4727, 0.6157, 0.5861, 0.25, 0.5861, 0.0, 0.0, 0.0, 0.0, 0.0, 0.0, 0.0, 0.0, 0.0])
me_cube_010.use_remesh_fix_poles = True
me_cube_010.use_remesh_preserve_attributes = False
me_cube_010.use_mirror_vertex_groups = False
me_cube_010.update()
me_cube_009 = bpy.data.meshes.new('Cube.009')
me_cube_009.from_pydata([(-3.164, -0.9735, -1.01), (-1.0, -1.0, 1.0), (-3.082, 3.082, -1.0), (-1.0, 1.0, 1.0), (2.996, -1.496, -1.046), (1.0, -1.0, 1.0), (3.082, 3.082, -1.0), (1.0, 1.0, 1.0), (-1.901, -1.883, -0.4054), (-1.894, 1.894, -0.4218), (1.894, 1.894, -0.4218), (1.885, -1.792, -0.4275), (-0.9076, -1.947, 0.3173), (-1.0, 1.0, 0.2891), (1.0, 1.0, 0.2891), (1.091, -1.899, 0.3057)], [], [(12, 1, 3, 13), (13, 3, 7, 14), (14, 7, 5, 15), (15, 5, 1, 12), (2, 6, 4, 0), (7, 3, 1, 5), (4, 11, 8, 0), (6, 10, 11, 4), (2, 9, 10, 6), (0, 8, 9, 2), (11, 15, 12, 8), (10, 14, 15, 11), (9, 13, 14, 10), (8, 12, 13, 9)])
_uv = me_cube_009.uv_layers.new(name='UVMap')
_uv.uv.foreach_set('vector', [0.5361, 0.0, 0.625, 0.0, 0.625, 0.25, 0.5361, 0.25, 0.5361, 0.25, 0.625, 0.25, 0.625, 0.5, 0.5361, 0.5, 0.5361, 0.5, 0.625, 0.5, 0.625, 0.75, 0.5361, 0.75, 0.5361, 0.75, 0.625, 0.75, 0.625, 1.0, 0.5361, 1.0, 0.125, 0.5, 0.375, 0.5, 0.375, 0.75, 0.125, 0.75, 0.625, 0.5, 0.875, 0.5, 0.875, 0.75, 0.625, 0.75, 0.375, 0.75, 0.4473, 0.75, 0.4473, 1.0, 0.375, 1.0, 0.375, 0.5, 0.4473, 0.5, 0.4473, 0.75, 0.375, 0.75, 0.375, 0.25, 0.4473, 0.25, 0.4473, 0.5, 0.375, 0.5, 0.375, 0.0, 0.4473, 0.0, 0.4473, 0.25, 0.375, 0.25, 0.4473, 0.75, 0.5361, 0.75, 0.5361, 1.0, 0.4473, 1.0, 0.4473, 0.5, 0.5361, 0.5, 0.5361, 0.75, 0.4473, 0.75, 0.4473, 0.25, 0.5361, 0.25, 0.5361, 0.5, 0.4473, 0.5, 0.4473, 0.0, 0.5361, 0.0, 0.5361, 0.25, 0.4473, 0.25])
me_cube_009.use_remesh_fix_poles = True
me_cube_009.use_remesh_preserve_attributes = False
me_cube_009.use_mirror_vertex_groups = False
me_cube_009.update()
me_icosphere_007 = bpy.data.meshes.new('Icosphere.007')
me_icosphere_007.from_pydata([(0.0, 0.0, -1.0), (0.7236, -0.5257, -0.4472), (-0.2764, -0.8506, -0.4472), (-0.8944, 0.0, -0.4472), (-0.2764, 0.8506, -0.4472), (0.7236, 0.5257, -0.4472), (0.2764, -0.8506, 0.4472), (-0.7236, -0.5257, 0.4472), (-0.7236, 0.5257, 0.4472), (0.2764, 0.8506, 0.4472), (0.8944, 0.0, 0.4472), (0.0, 0.0, 1.0), (-0.1625, -0.5, -0.8507), (0.4253, -0.309, -0.8507), (0.2629, -0.809, -0.5257), (0.8506, 0.0, -0.5257), (0.4253, 0.309, -0.8507), (-0.5257, 0.0, -0.8507), (-0.6882, -0.5, -0.5257), (-0.1625, 0.5, -0.8507), (-0.6882, 0.5, -0.5257), (0.2629, 0.809, -0.5257), (0.9511, -0.309, 0.0), (0.9511, 0.309, 0.0), (0.0, -1.0, 0.0), (0.5878, -0.809, 0.0), (-0.9511, -0.309, 0.0), (-0.5878, -0.809, 0.0), (-0.5878, 0.809, 0.0), (-0.9511, 0.309, 0.0), (0.5878, 0.809, 0.0), (0.0, 1.0, 0.0), (0.6882, -0.5, 0.5257), (-0.2629, -0.809, 0.5257), (-0.8506, 0.0, 0.5257), (-0.2629, 0.809, 0.5257), (0.6882, 0.5, 0.5257), (0.1625, -0.5, 0.8507), (0.5257, 0.0, 0.8507), (-0.4253, -0.309, 0.8507), (-0.4253, 0.309, 0.8507), (0.1625, 0.5, 0.8507)], [], [(0, 13, 12), (1, 13, 15), (0, 12, 17), (0, 17, 19), (0, 19, 16), (1, 15, 22), (2, 14, 24), (3, 18, 26), (4, 20, 28), (5, 21, 30), (1, 22, 25), (2, 24, 27), (3, 26, 29), (4, 28, 31), (5, 30, 23), (6, 32, 37), (7, 33, 39), (8, 34, 40), (9, 35, 41), (10, 36, 38), (38, 41, 11), (38, 36, 41), (36, 9, 41), (41, 40, 11), (41, 35, 40), (35, 8, 40), (40, 39, 11), (40, 34, 39), (34, 7, 39), (39, 37, 11), (39, 33, 37), (33, 6, 37), (37, 38, 11), (37, 32, 38), (32, 10, 38), (23, 36, 10), (23, 30, 36), (30, 9, 36), (31, 35, 9), (31, 28, 35), (28, 8, 35), (29, 34, 8), (29, 26, 34), (26, 7, 34), (27, 33, 7), (27, 24, 33), (24, 6, 33), (25, 32, 6), (25, 22, 32), (22, 10, 32), (30, 31, 9), (30, 21, 31), (21, 4, 31), (28, 29, 8), (28, 20, 29), (20, 3, 29), (26, 27, 7), (26, 18, 27), (18, 2, 27), (24, 25, 6), (24, 14, 25), (14, 1, 25), (22, 23, 10), (22, 15, 23), (15, 5, 23), (16, 21, 5), (16, 19, 21), (19, 4, 21), (19, 20, 4), (19, 17, 20), (17, 3, 20), (17, 18, 3), (17, 12, 18), (12, 2, 18), (15, 16, 5), (15, 13, 16), (13, 0, 16), (12, 14, 2), (12, 13, 14), (13, 1, 14)])
_uv = me_icosphere_007.uv_layers.new(name='UVMap')
_uv.uv.foreach_set('vector', [0.8182, 0.0, 0.7727, 0.07873, 0.8636, 0.07873, 0.7273, 0.1575, 0.6818, 0.07873, 0.6364, 0.1575, 0.09091, 0.0, 0.04545, 0.07873, 0.1364, 0.07873, 0.2727, 0.0, 0.2273, 0.07873, 0.3182, 0.07873, 0.4545, 0.0, 0.4091, 0.07873, 0.5, 0.07873, 0.7273, 0.1575, 0.6364, 0.1575, 0.6818, 0.2362, 0.9091, 0.1575, 0.8182, 0.1575, 0.8636, 0.2362, 0.1818, 0.1575, 0.09091, 0.1575, 0.1364, 0.2362, 0.3636, 0.1575, 0.2727, 0.1575, 0.3182, 0.2362, 0.5455, 0.1575, 0.4545, 0.1575, 0.5, 0.2362, 0.7273, 0.1575, 0.6818, 0.2362, 0.7727, 0.2362, 0.9091, 0.1575, 0.8636, 0.2362, 0.9545, 0.2362, 0.1818, 0.1575, 0.1364, 0.2362, 0.2273, 0.2362, 0.3636, 0.1575, 0.3182, 0.2362, 0.4091, 0.2362, 0.5455, 0.1575, 0.5, 0.2362, 0.5909, 0.2362, 0.8182, 0.3149, 0.7273, 0.3149, 0.7727, 0.3937, 1.0, 0.3149, 0.9091, 0.3149, 0.9545, 0.3937, 0.2727, 0.3149, 0.1818, 0.3149, 0.2273, 0.3937, 0.4545, 0.3149, 0.3636, 0.3149, 0.4091, 0.3937, 0.6364, 0.3149, 0.5455, 0.3149, 0.5909, 0.3937, 0.5909, 0.3937, 0.5, 0.3937, 0.5455, 0.4724, 0.5909, 0.3937, 0.5455, 0.3149, 0.5, 0.3937, 0.5455, 0.3149, 0.4545, 0.3149, 0.5, 0.3937, 0.4091, 0.3937, 0.3182, 0.3937, 0.3636, 0.4724, 0.4091, 0.3937, 0.3636, 0.3149, 0.3182, 0.3937, 0.3636, 0.3149, 0.2727, 0.3149, 0.3182, 0.3937, 0.2273, 0.3937, 0.1364, 0.3937, 0.1818, 0.4724, 0.2273, 0.3937, 0.1818, 0.3149, 0.1364, 0.3937, 0.1818, 0.3149, 0.09091, 0.3149, 0.1364, 0.3937, 0.9545, 0.3937, 0.8636, 0.3937, 0.9091, 0.4724, 0.9545, 0.3937, 0.9091, 0.3149, 0.8636, 0.3937, 0.9091, 0.3149, 0.8182, 0.3149, 0.8636, 0.3937, 0.7727, 0.3937, 0.6818, 0.3937, 0.7273, 0.4724, 0.7727, 0.3937, 0.7273, 0.3149, 0.6818, 0.3937, 0.7273, 0.3149, 0.6364, 0.3149, 0.6818, 0.3937, 0.5909, 0.2362, 0.5455, 0.3149, 0.6364, 0.3149, 0.5909, 0.2362, 0.5, 0.2362, 0.5455, 0.3149, 0.5, 0.2362, 0.4545, 0.3149, 0.5455, 0.3149, 0.4091, 0.2362, 0.3636, 0.3149, 0.4545, 0.3149, 0.4091, 0.2362, 0.3182, 0.2362, 0.3636, 0.3149, 0.3182, 0.2362, 0.2727, 0.3149, 0.3636, 0.3149, 0.2273, 0.2362, 0.1818, 0.3149, 0.2727, 0.3149, 0.2273, 0.2362, 0.1364, 0.2362, 0.1818, 0.3149, 0.1364, 0.2362, 0.09091, 0.3149, 0.1818, 0.3149, 0.9545, 0.2362, 0.9091, 0.3149, 1.0, 0.3149, 0.9545, 0.2362, 0.8636, 0.2362, 0.9091, 0.3149, 0.8636, 0.2362, 0.8182, 0.3149, 0.9091, 0.3149, 0.7727, 0.2362, 0.7273, 0.3149, 0.8182, 0.3149, 0.7727, 0.2362, 0.6818, 0.2362, 0.7273, 0.3149, 0.6818, 0.2362, 0.6364, 0.3149, 0.7273, 0.3149, 0.5, 0.2362, 0.4091, 0.2362, 0.4545, 0.3149, 0.5, 0.2362, 0.4545, 0.1575, 0.4091, 0.2362, 0.4545, 0.1575, 0.3636, 0.1575, 0.4091, 0.2362, 0.3182, 0.2362, 0.2273, 0.2362, 0.2727, 0.3149, 0.3182, 0.2362, 0.2727, 0.1575, 0.2273, 0.2362, 0.2727, 0.1575, 0.1818, 0.1575, 0.2273, 0.2362, 0.1364, 0.2362, 0.04545, 0.2362, 0.09091, 0.3149, 0.1364, 0.2362, 0.09091, 0.1575, 0.04545, 0.2362, 0.09091, 0.1575, 0.0, 0.1575, 0.04545, 0.2362, 0.8636, 0.2362, 0.7727, 0.2362, 0.8182, 0.3149, 0.8636, 0.2362, 0.8182, 0.1575, 0.7727, 0.2362, 0.8182, 0.1575, 0.7273, 0.1575, 0.7727, 0.2362, 0.6818, 0.2362, 0.5909, 0.2362, 0.6364, 0.3149, 0.6818, 0.2362, 0.6364, 0.1575, 0.5909, 0.2362, 0.6364, 0.1575, 0.5455, 0.1575, 0.5909, 0.2362, 0.5, 0.07873, 0.4545, 0.1575, 0.5455, 0.1575, 0.5, 0.07873, 0.4091, 0.07873, 0.4545, 0.1575, 0.4091, 0.07873, 0.3636, 0.1575, 0.4545, 0.1575, 0.3182, 0.07873, 0.2727, 0.1575, 0.3636, 0.1575, 0.3182, 0.07873, 0.2273, 0.07873, 0.2727, 0.1575, 0.2273, 0.07873, 0.1818, 0.1575, 0.2727, 0.1575, 0.1364, 0.07873, 0.09091, 0.1575, 0.1818, 0.1575, 0.1364, 0.07873, 0.04545, 0.07873, 0.09091, 0.1575, 0.04545, 0.07873, 0.0, 0.1575, 0.09091, 0.1575, 0.6364, 0.1575, 0.5909, 0.07873, 0.5455, 0.1575, 0.6364, 0.1575, 0.6818, 0.07873, 0.5909, 0.07873, 0.6818, 0.07873, 0.6364, 0.0, 0.5909, 0.07873, 0.8636, 0.07873, 0.8182, 0.1575, 0.9091, 0.1575, 0.8636, 0.07873, 0.7727, 0.07873, 0.8182, 0.1575, 0.7727, 0.07873, 0.7273, 0.1575, 0.8182, 0.1575])
me_icosphere_007.use_remesh_fix_poles = True
me_icosphere_007.use_remesh_preserve_attributes = False
me_icosphere_007.use_mirror_vertex_groups = False
me_icosphere_007.update()
me_icosphere_006 = bpy.data.meshes.new('Icosphere.006')
me_icosphere_006.from_pydata([(0.0, 0.0, -1.0), (0.7236, -0.5257, -0.4472), (-0.2764, -0.8506, -0.4472), (-0.8944, 0.0, -0.4472), (-0.2764, 0.8506, -0.4472), (0.7236, 0.5257, -0.4472), (0.2764, -0.8506, 0.4472), (-0.7236, -0.5257, 0.4472), (-0.7236, 0.5257, 0.4472), (0.2764, 0.8506, 0.4472), (0.8944, 0.0, 0.4472), (0.0, 0.0, 1.0), (-0.1625, -0.5, -0.8507), (0.4253, -0.309, -0.8507), (0.2629, -0.809, -0.5257), (0.8506, 0.0, -0.5257), (0.4253, 0.309, -0.8507), (-0.5257, 0.0, -0.8507), (-0.6882, -0.5, -0.5257), (-0.1625, 0.5, -0.8507), (-0.6882, 0.5, -0.5257), (0.2629, 0.809, -0.5257), (0.9511, -0.309, 0.0), (0.9511, 0.309, 0.0), (0.0, -1.0, 0.0), (0.5878, -0.809, 0.0), (-0.9511, -0.309, 0.0), (-0.5878, -0.809, 0.0), (-0.5878, 0.809, 0.0), (-0.9511, 0.309, 0.0), (0.5878, 0.809, 0.0), (0.0, 1.0, 0.0), (0.6882, -0.5, 0.5257), (-0.2629, -0.809, 0.5257), (-0.8506, 0.0, 0.5257), (-0.2629, 0.809, 0.5257), (0.6882, 0.5, 0.5257), (0.1625, -0.5, 0.8507), (0.5257, 0.0, 0.8507), (-0.4253, -0.309, 0.8507), (-0.4253, 0.309, 0.8507), (0.1625, 0.5, 0.8507)], [], [(0, 13, 12), (1, 13, 15), (0, 12, 17), (0, 17, 19), (0, 19, 16), (1, 15, 22), (2, 14, 24), (3, 18, 26), (4, 20, 28), (5, 21, 30), (1, 22, 25), (2, 24, 27), (3, 26, 29), (4, 28, 31), (5, 30, 23), (6, 32, 37), (7, 33, 39), (8, 34, 40), (9, 35, 41), (10, 36, 38), (38, 41, 11), (38, 36, 41), (36, 9, 41), (41, 40, 11), (41, 35, 40), (35, 8, 40), (40, 39, 11), (40, 34, 39), (34, 7, 39), (39, 37, 11), (39, 33, 37), (33, 6, 37), (37, 38, 11), (37, 32, 38), (32, 10, 38), (23, 36, 10), (23, 30, 36), (30, 9, 36), (31, 35, 9), (31, 28, 35), (28, 8, 35), (29, 34, 8), (29, 26, 34), (26, 7, 34), (27, 33, 7), (27, 24, 33), (24, 6, 33), (25, 32, 6), (25, 22, 32), (22, 10, 32), (30, 31, 9), (30, 21, 31), (21, 4, 31), (28, 29, 8), (28, 20, 29), (20, 3, 29), (26, 27, 7), (26, 18, 27), (18, 2, 27), (24, 25, 6), (24, 14, 25), (14, 1, 25), (22, 23, 10), (22, 15, 23), (15, 5, 23), (16, 21, 5), (16, 19, 21), (19, 4, 21), (19, 20, 4), (19, 17, 20), (17, 3, 20), (17, 18, 3), (17, 12, 18), (12, 2, 18), (15, 16, 5), (15, 13, 16), (13, 0, 16), (12, 14, 2), (12, 13, 14), (13, 1, 14)])
_uv = me_icosphere_006.uv_layers.new(name='UVMap')
_uv.uv.foreach_set('vector', [0.8182, 0.0, 0.7727, 0.07873, 0.8636, 0.07873, 0.7273, 0.1575, 0.6818, 0.07873, 0.6364, 0.1575, 0.09091, 0.0, 0.04545, 0.07873, 0.1364, 0.07873, 0.2727, 0.0, 0.2273, 0.07873, 0.3182, 0.07873, 0.4545, 0.0, 0.4091, 0.07873, 0.5, 0.07873, 0.7273, 0.1575, 0.6364, 0.1575, 0.6818, 0.2362, 0.9091, 0.1575, 0.8182, 0.1575, 0.8636, 0.2362, 0.1818, 0.1575, 0.09091, 0.1575, 0.1364, 0.2362, 0.3636, 0.1575, 0.2727, 0.1575, 0.3182, 0.2362, 0.5455, 0.1575, 0.4545, 0.1575, 0.5, 0.2362, 0.7273, 0.1575, 0.6818, 0.2362, 0.7727, 0.2362, 0.9091, 0.1575, 0.8636, 0.2362, 0.9545, 0.2362, 0.1818, 0.1575, 0.1364, 0.2362, 0.2273, 0.2362, 0.3636, 0.1575, 0.3182, 0.2362, 0.4091, 0.2362, 0.5455, 0.1575, 0.5, 0.2362, 0.5909, 0.2362, 0.8182, 0.3149, 0.7273, 0.3149, 0.7727, 0.3937, 1.0, 0.3149, 0.9091, 0.3149, 0.9545, 0.3937, 0.2727, 0.3149, 0.1818, 0.3149, 0.2273, 0.3937, 0.4545, 0.3149, 0.3636, 0.3149, 0.4091, 0.3937, 0.6364, 0.3149, 0.5455, 0.3149, 0.5909, 0.3937, 0.5909, 0.3937, 0.5, 0.3937, 0.5455, 0.4724, 0.5909, 0.3937, 0.5455, 0.3149, 0.5, 0.3937, 0.5455, 0.3149, 0.4545, 0.3149, 0.5, 0.3937, 0.4091, 0.3937, 0.3182, 0.3937, 0.3636, 0.4724, 0.4091, 0.3937, 0.3636, 0.3149, 0.3182, 0.3937, 0.3636, 0.3149, 0.2727, 0.3149, 0.3182, 0.3937, 0.2273, 0.3937, 0.1364, 0.3937, 0.1818, 0.4724, 0.2273, 0.3937, 0.1818, 0.3149, 0.1364, 0.3937, 0.1818, 0.3149, 0.09091, 0.3149, 0.1364, 0.3937, 0.9545, 0.3937, 0.8636, 0.3937, 0.9091, 0.4724, 0.9545, 0.3937, 0.9091, 0.3149, 0.8636, 0.3937, 0.9091, 0.3149, 0.8182, 0.3149, 0.8636, 0.3937, 0.7727, 0.3937, 0.6818, 0.3937, 0.7273, 0.4724, 0.7727, 0.3937, 0.7273, 0.3149, 0.6818, 0.3937, 0.7273, 0.3149, 0.6364, 0.3149, 0.6818, 0.3937, 0.5909, 0.2362, 0.5455, 0.3149, 0.6364, 0.3149, 0.5909, 0.2362, 0.5, 0.2362, 0.5455, 0.3149, 0.5, 0.2362, 0.4545, 0.3149, 0.5455, 0.3149, 0.4091, 0.2362, 0.3636, 0.3149, 0.4545, 0.3149, 0.4091, 0.2362, 0.3182, 0.2362, 0.3636, 0.3149, 0.3182, 0.2362, 0.2727, 0.3149, 0.3636, 0.3149, 0.2273, 0.2362, 0.1818, 0.3149, 0.2727, 0.3149, 0.2273, 0.2362, 0.1364, 0.2362, 0.1818, 0.3149, 0.1364, 0.2362, 0.09091, 0.3149, 0.1818, 0.3149, 0.9545, 0.2362, 0.9091, 0.3149, 1.0, 0.3149, 0.9545, 0.2362, 0.8636, 0.2362, 0.9091, 0.3149, 0.8636, 0.2362, 0.8182, 0.3149, 0.9091, 0.3149, 0.7727, 0.2362, 0.7273, 0.3149, 0.8182, 0.3149, 0.7727, 0.2362, 0.6818, 0.2362, 0.7273, 0.3149, 0.6818, 0.2362, 0.6364, 0.3149, 0.7273, 0.3149, 0.5, 0.2362, 0.4091, 0.2362, 0.4545, 0.3149, 0.5, 0.2362, 0.4545, 0.1575, 0.4091, 0.2362, 0.4545, 0.1575, 0.3636, 0.1575, 0.4091, 0.2362, 0.3182, 0.2362, 0.2273, 0.2362, 0.2727, 0.3149, 0.3182, 0.2362, 0.2727, 0.1575, 0.2273, 0.2362, 0.2727, 0.1575, 0.1818, 0.1575, 0.2273, 0.2362, 0.1364, 0.2362, 0.04545, 0.2362, 0.09091, 0.3149, 0.1364, 0.2362, 0.09091, 0.1575, 0.04545, 0.2362, 0.09091, 0.1575, 0.0, 0.1575, 0.04545, 0.2362, 0.8636, 0.2362, 0.7727, 0.2362, 0.8182, 0.3149, 0.8636, 0.2362, 0.8182, 0.1575, 0.7727, 0.2362, 0.8182, 0.1575, 0.7273, 0.1575, 0.7727, 0.2362, 0.6818, 0.2362, 0.5909, 0.2362, 0.6364, 0.3149, 0.6818, 0.2362, 0.6364, 0.1575, 0.5909, 0.2362, 0.6364, 0.1575, 0.5455, 0.1575, 0.5909, 0.2362, 0.5, 0.07873, 0.4545, 0.1575, 0.5455, 0.1575, 0.5, 0.07873, 0.4091, 0.07873, 0.4545, 0.1575, 0.4091, 0.07873, 0.3636, 0.1575, 0.4545, 0.1575, 0.3182, 0.07873, 0.2727, 0.1575, 0.3636, 0.1575, 0.3182, 0.07873, 0.2273, 0.07873, 0.2727, 0.1575, 0.2273, 0.07873, 0.1818, 0.1575, 0.2727, 0.1575, 0.1364, 0.07873, 0.09091, 0.1575, 0.1818, 0.1575, 0.1364, 0.07873, 0.04545, 0.07873, 0.09091, 0.1575, 0.04545, 0.07873, 0.0, 0.1575, 0.09091, 0.1575, 0.6364, 0.1575, 0.5909, 0.07873, 0.5455, 0.1575, 0.6364, 0.1575, 0.6818, 0.07873, 0.5909, 0.07873, 0.6818, 0.07873, 0.6364, 0.0, 0.5909, 0.07873, 0.8636, 0.07873, 0.8182, 0.1575, 0.9091, 0.1575, 0.8636, 0.07873, 0.7727, 0.07873, 0.8182, 0.1575, 0.7727, 0.07873, 0.7273, 0.1575, 0.8182, 0.1575])
me_icosphere_006.use_remesh_fix_poles = True
me_icosphere_006.use_remesh_preserve_attributes = False
me_icosphere_006.use_mirror_vertex_groups = False
me_icosphere_006.update()
me_icosphere_005 = bpy.data.meshes.new('Icosphere.005')
me_icosphere_005.from_pydata([(0.0, 0.0, -1.0), (0.7236, -0.5257, -0.4472), (-0.2764, -0.8506, -0.4472), (-0.8944, 0.0, -0.4472), (-0.2764, 0.8506, -0.4472), (0.7236, 0.5257, -0.4472), (0.2764, -0.8506, 0.4472), (-0.7236, -0.5257, 0.4472), (-0.7236, 0.5257, 0.4472), (0.2764, 0.8506, 0.4472), (0.8944, 0.0, 0.4472), (0.0, 0.0, 1.0), (-0.1625, -0.5, -0.8507), (0.4253, -0.309, -0.8507), (0.2629, -0.809, -0.5257), (0.8506, 0.0, -0.5257), (0.4253, 0.309, -0.8507), (-0.5257, 0.0, -0.8507), (-0.6882, -0.5, -0.5257), (-0.1625, 0.5, -0.8507), (-0.6882, 0.5, -0.5257), (0.2629, 0.809, -0.5257), (0.9511, -0.309, 0.0), (0.9511, 0.309, 0.0), (0.0, -1.0, 0.0), (0.5878, -0.809, 0.0), (-0.9511, -0.309, 0.0), (-0.5878, -0.809, 0.0), (-0.5878, 0.809, 0.0), (-0.9511, 0.309, 0.0), (0.5878, 0.809, 0.0), (0.0, 1.0, 0.0), (0.6882, -0.5, 0.5257), (-0.2629, -0.809, 0.5257), (-0.8506, 0.0, 0.5257), (-0.2629, 0.809, 0.5257), (0.6882, 0.5, 0.5257), (0.1625, -0.5, 0.8507), (0.5257, 0.0, 0.8507), (-0.4253, -0.309, 0.8507), (-0.4253, 0.309, 0.8507), (0.1625, 0.5, 0.8507)], [], [(0, 13, 12), (1, 13, 15), (0, 12, 17), (0, 17, 19), (0, 19, 16), (1, 15, 22), (2, 14, 24), (3, 18, 26), (4, 20, 28), (5, 21, 30), (1, 22, 25), (2, 24, 27), (3, 26, 29), (4, 28, 31), (5, 30, 23), (6, 32, 37), (7, 33, 39), (8, 34, 40), (9, 35, 41), (10, 36, 38), (38, 41, 11), (38, 36, 41), (36, 9, 41), (41, 40, 11), (41, 35, 40), (35, 8, 40), (40, 39, 11), (40, 34, 39), (34, 7, 39), (39, 37, 11), (39, 33, 37), (33, 6, 37), (37, 38, 11), (37, 32, 38), (32, 10, 38), (23, 36, 10), (23, 30, 36), (30, 9, 36), (31, 35, 9), (31, 28, 35), (28, 8, 35), (29, 34, 8), (29, 26, 34), (26, 7, 34), (27, 33, 7), (27, 24, 33), (24, 6, 33), (25, 32, 6), (25, 22, 32), (22, 10, 32), (30, 31, 9), (30, 21, 31), (21, 4, 31), (28, 29, 8), (28, 20, 29), (20, 3, 29), (26, 27, 7), (26, 18, 27), (18, 2, 27), (24, 25, 6), (24, 14, 25), (14, 1, 25), (22, 23, 10), (22, 15, 23), (15, 5, 23), (16, 21, 5), (16, 19, 21), (19, 4, 21), (19, 20, 4), (19, 17, 20), (17, 3, 20), (17, 18, 3), (17, 12, 18), (12, 2, 18), (15, 16, 5), (15, 13, 16), (13, 0, 16), (12, 14, 2), (12, 13, 14), (13, 1, 14)])
_uv = me_icosphere_005.uv_layers.new(name='UVMap')
_uv.uv.foreach_set('vector', [0.8182, 0.0, 0.7727, 0.07873, 0.8636, 0.07873, 0.7273, 0.1575, 0.6818, 0.07873, 0.6364, 0.1575, 0.09091, 0.0, 0.04545, 0.07873, 0.1364, 0.07873, 0.2727, 0.0, 0.2273, 0.07873, 0.3182, 0.07873, 0.4545, 0.0, 0.4091, 0.07873, 0.5, 0.07873, 0.7273, 0.1575, 0.6364, 0.1575, 0.6818, 0.2362, 0.9091, 0.1575, 0.8182, 0.1575, 0.8636, 0.2362, 0.1818, 0.1575, 0.09091, 0.1575, 0.1364, 0.2362, 0.3636, 0.1575, 0.2727, 0.1575, 0.3182, 0.2362, 0.5455, 0.1575, 0.4545, 0.1575, 0.5, 0.2362, 0.7273, 0.1575, 0.6818, 0.2362, 0.7727, 0.2362, 0.9091, 0.1575, 0.8636, 0.2362, 0.9545, 0.2362, 0.1818, 0.1575, 0.1364, 0.2362, 0.2273, 0.2362, 0.3636, 0.1575, 0.3182, 0.2362, 0.4091, 0.2362, 0.5455, 0.1575, 0.5, 0.2362, 0.5909, 0.2362, 0.8182, 0.3149, 0.7273, 0.3149, 0.7727, 0.3937, 1.0, 0.3149, 0.9091, 0.3149, 0.9545, 0.3937, 0.2727, 0.3149, 0.1818, 0.3149, 0.2273, 0.3937, 0.4545, 0.3149, 0.3636, 0.3149, 0.4091, 0.3937, 0.6364, 0.3149, 0.5455, 0.3149, 0.5909, 0.3937, 0.5909, 0.3937, 0.5, 0.3937, 0.5455, 0.4724, 0.5909, 0.3937, 0.5455, 0.3149, 0.5, 0.3937, 0.5455, 0.3149, 0.4545, 0.3149, 0.5, 0.3937, 0.4091, 0.3937, 0.3182, 0.3937, 0.3636, 0.4724, 0.4091, 0.3937, 0.3636, 0.3149, 0.3182, 0.3937, 0.3636, 0.3149, 0.2727, 0.3149, 0.3182, 0.3937, 0.2273, 0.3937, 0.1364, 0.3937, 0.1818, 0.4724, 0.2273, 0.3937, 0.1818, 0.3149, 0.1364, 0.3937, 0.1818, 0.3149, 0.09091, 0.3149, 0.1364, 0.3937, 0.9545, 0.3937, 0.8636, 0.3937, 0.9091, 0.4724, 0.9545, 0.3937, 0.9091, 0.3149, 0.8636, 0.3937, 0.9091, 0.3149, 0.8182, 0.3149, 0.8636, 0.3937, 0.7727, 0.3937, 0.6818, 0.3937, 0.7273, 0.4724, 0.7727, 0.3937, 0.7273, 0.3149, 0.6818, 0.3937, 0.7273, 0.3149, 0.6364, 0.3149, 0.6818, 0.3937, 0.5909, 0.2362, 0.5455, 0.3149, 0.6364, 0.3149, 0.5909, 0.2362, 0.5, 0.2362, 0.5455, 0.3149, 0.5, 0.2362, 0.4545, 0.3149, 0.5455, 0.3149, 0.4091, 0.2362, 0.3636, 0.3149, 0.4545, 0.3149, 0.4091, 0.2362, 0.3182, 0.2362, 0.3636, 0.3149, 0.3182, 0.2362, 0.2727, 0.3149, 0.3636, 0.3149, 0.2273, 0.2362, 0.1818, 0.3149, 0.2727, 0.3149, 0.2273, 0.2362, 0.1364, 0.2362, 0.1818, 0.3149, 0.1364, 0.2362, 0.09091, 0.3149, 0.1818, 0.3149, 0.9545, 0.2362, 0.9091, 0.3149, 1.0, 0.3149, 0.9545, 0.2362, 0.8636, 0.2362, 0.9091, 0.3149, 0.8636, 0.2362, 0.8182, 0.3149, 0.9091, 0.3149, 0.7727, 0.2362, 0.7273, 0.3149, 0.8182, 0.3149, 0.7727, 0.2362, 0.6818, 0.2362, 0.7273, 0.3149, 0.6818, 0.2362, 0.6364, 0.3149, 0.7273, 0.3149, 0.5, 0.2362, 0.4091, 0.2362, 0.4545, 0.3149, 0.5, 0.2362, 0.4545, 0.1575, 0.4091, 0.2362, 0.4545, 0.1575, 0.3636, 0.1575, 0.4091, 0.2362, 0.3182, 0.2362, 0.2273, 0.2362, 0.2727, 0.3149, 0.3182, 0.2362, 0.2727, 0.1575, 0.2273, 0.2362, 0.2727, 0.1575, 0.1818, 0.1575, 0.2273, 0.2362, 0.1364, 0.2362, 0.04545, 0.2362, 0.09091, 0.3149, 0.1364, 0.2362, 0.09091, 0.1575, 0.04545, 0.2362, 0.09091, 0.1575, 0.0, 0.1575, 0.04545, 0.2362, 0.8636, 0.2362, 0.7727, 0.2362, 0.8182, 0.3149, 0.8636, 0.2362, 0.8182, 0.1575, 0.7727, 0.2362, 0.8182, 0.1575, 0.7273, 0.1575, 0.7727, 0.2362, 0.6818, 0.2362, 0.5909, 0.2362, 0.6364, 0.3149, 0.6818, 0.2362, 0.6364, 0.1575, 0.5909, 0.2362, 0.6364, 0.1575, 0.5455, 0.1575, 0.5909, 0.2362, 0.5, 0.07873, 0.4545, 0.1575, 0.5455, 0.1575, 0.5, 0.07873, 0.4091, 0.07873, 0.4545, 0.1575, 0.4091, 0.07873, 0.3636, 0.1575, 0.4545, 0.1575, 0.3182, 0.07873, 0.2727, 0.1575, 0.3636, 0.1575, 0.3182, 0.07873, 0.2273, 0.07873, 0.2727, 0.1575, 0.2273, 0.07873, 0.1818, 0.1575, 0.2727, 0.1575, 0.1364, 0.07873, 0.09091, 0.1575, 0.1818, 0.1575, 0.1364, 0.07873, 0.04545, 0.07873, 0.09091, 0.1575, 0.04545, 0.07873, 0.0, 0.1575, 0.09091, 0.1575, 0.6364, 0.1575, 0.5909, 0.07873, 0.5455, 0.1575, 0.6364, 0.1575, 0.6818, 0.07873, 0.5909, 0.07873, 0.6818, 0.07873, 0.6364, 0.0, 0.5909, 0.07873, 0.8636, 0.07873, 0.8182, 0.1575, 0.9091, 0.1575, 0.8636, 0.07873, 0.7727, 0.07873, 0.8182, 0.1575, 0.7727, 0.07873, 0.7273, 0.1575, 0.8182, 0.1575])
me_icosphere_005.use_remesh_fix_poles = True
me_icosphere_005.use_remesh_preserve_attributes = False
me_icosphere_005.use_mirror_vertex_groups = False
me_icosphere_005.update()
me_icosphere_004 = bpy.data.meshes.new('Icosphere.004')
me_icosphere_004.from_pydata([(0.0, 0.0, -1.0), (0.7236, -0.5257, -0.4472), (-0.2764, -0.8506, -0.4472), (-0.8944, 0.0, -0.4472), (-0.2764, 0.8506, -0.4472), (0.7236, 0.5257, -0.4472), (0.2764, -0.8506, 0.4472), (-0.7236, -0.5257, 0.4472), (-0.7236, 0.5257, 0.4472), (0.2764, 0.8506, 0.4472), (0.8944, 0.0, 0.4472), (0.0, 0.0, 1.0), (-0.1625, -0.5, -0.8507), (0.4253, -0.309, -0.8507), (0.2629, -0.809, -0.5257), (0.8506, 0.0, -0.5257), (0.4253, 0.309, -0.8507), (-0.5257, 0.0, -0.8507), (-0.6882, -0.5, -0.5257), (-0.1625, 0.5, -0.8507), (-0.6882, 0.5, -0.5257), (0.2629, 0.809, -0.5257), (0.9511, -0.309, 0.0), (0.9511, 0.309, 0.0), (0.0, -1.0, 0.0), (0.5878, -0.809, 0.0), (-0.9511, -0.309, 0.0), (-0.5878, -0.809, 0.0), (-0.5878, 0.809, 0.0), (-0.9511, 0.309, 0.0), (0.5878, 0.809, 0.0), (0.0, 1.0, 0.0), (0.6882, -0.5, 0.5257), (-0.2629, -0.809, 0.5257), (-0.8506, 0.0, 0.5257), (-0.2629, 0.809, 0.5257), (0.6882, 0.5, 0.5257), (0.1625, -0.5, 0.8507), (0.5257, 0.0, 0.8507), (-0.4253, -0.309, 0.8507), (-0.4253, 0.309, 0.8507), (0.1625, 0.5, 0.8507)], [], [(0, 13, 12), (1, 13, 15), (0, 12, 17), (0, 17, 19), (0, 19, 16), (1, 15, 22), (2, 14, 24), (3, 18, 26), (4, 20, 28), (5, 21, 30), (1, 22, 25), (2, 24, 27), (3, 26, 29), (4, 28, 31), (5, 30, 23), (6, 32, 37), (7, 33, 39), (8, 34, 40), (9, 35, 41), (10, 36, 38), (38, 41, 11), (38, 36, 41), (36, 9, 41), (41, 40, 11), (41, 35, 40), (35, 8, 40), (40, 39, 11), (40, 34, 39), (34, 7, 39), (39, 37, 11), (39, 33, 37), (33, 6, 37), (37, 38, 11), (37, 32, 38), (32, 10, 38), (23, 36, 10), (23, 30, 36), (30, 9, 36), (31, 35, 9), (31, 28, 35), (28, 8, 35), (29, 34, 8), (29, 26, 34), (26, 7, 34), (27, 33, 7), (27, 24, 33), (24, 6, 33), (25, 32, 6), (25, 22, 32), (22, 10, 32), (30, 31, 9), (30, 21, 31), (21, 4, 31), (28, 29, 8), (28, 20, 29), (20, 3, 29), (26, 27, 7), (26, 18, 27), (18, 2, 27), (24, 25, 6), (24, 14, 25), (14, 1, 25), (22, 23, 10), (22, 15, 23), (15, 5, 23), (16, 21, 5), (16, 19, 21), (19, 4, 21), (19, 20, 4), (19, 17, 20), (17, 3, 20), (17, 18, 3), (17, 12, 18), (12, 2, 18), (15, 16, 5), (15, 13, 16), (13, 0, 16), (12, 14, 2), (12, 13, 14), (13, 1, 14)])
_uv = me_icosphere_004.uv_layers.new(name='UVMap')
_uv.uv.foreach_set('vector', [0.8182, 0.0, 0.7727, 0.07873, 0.8636, 0.07873, 0.7273, 0.1575, 0.6818, 0.07873, 0.6364, 0.1575, 0.09091, 0.0, 0.04545, 0.07873, 0.1364, 0.07873, 0.2727, 0.0, 0.2273, 0.07873, 0.3182, 0.07873, 0.4545, 0.0, 0.4091, 0.07873, 0.5, 0.07873, 0.7273, 0.1575, 0.6364, 0.1575, 0.6818, 0.2362, 0.9091, 0.1575, 0.8182, 0.1575, 0.8636, 0.2362, 0.1818, 0.1575, 0.09091, 0.1575, 0.1364, 0.2362, 0.3636, 0.1575, 0.2727, 0.1575, 0.3182, 0.2362, 0.5455, 0.1575, 0.4545, 0.1575, 0.5, 0.2362, 0.7273, 0.1575, 0.6818, 0.2362, 0.7727, 0.2362, 0.9091, 0.1575, 0.8636, 0.2362, 0.9545, 0.2362, 0.1818, 0.1575, 0.1364, 0.2362, 0.2273, 0.2362, 0.3636, 0.1575, 0.3182, 0.2362, 0.4091, 0.2362, 0.5455, 0.1575, 0.5, 0.2362, 0.5909, 0.2362, 0.8182, 0.3149, 0.7273, 0.3149, 0.7727, 0.3937, 1.0, 0.3149, 0.9091, 0.3149, 0.9545, 0.3937, 0.2727, 0.3149, 0.1818, 0.3149, 0.2273, 0.3937, 0.4545, 0.3149, 0.3636, 0.3149, 0.4091, 0.3937, 0.6364, 0.3149, 0.5455, 0.3149, 0.5909, 0.3937, 0.5909, 0.3937, 0.5, 0.3937, 0.5455, 0.4724, 0.5909, 0.3937, 0.5455, 0.3149, 0.5, 0.3937, 0.5455, 0.3149, 0.4545, 0.3149, 0.5, 0.3937, 0.4091, 0.3937, 0.3182, 0.3937, 0.3636, 0.4724, 0.4091, 0.3937, 0.3636, 0.3149, 0.3182, 0.3937, 0.3636, 0.3149, 0.2727, 0.3149, 0.3182, 0.3937, 0.2273, 0.3937, 0.1364, 0.3937, 0.1818, 0.4724, 0.2273, 0.3937, 0.1818, 0.3149, 0.1364, 0.3937, 0.1818, 0.3149, 0.09091, 0.3149, 0.1364, 0.3937, 0.9545, 0.3937, 0.8636, 0.3937, 0.9091, 0.4724, 0.9545, 0.3937, 0.9091, 0.3149, 0.8636, 0.3937, 0.9091, 0.3149, 0.8182, 0.3149, 0.8636, 0.3937, 0.7727, 0.3937, 0.6818, 0.3937, 0.7273, 0.4724, 0.7727, 0.3937, 0.7273, 0.3149, 0.6818, 0.3937, 0.7273, 0.3149, 0.6364, 0.3149, 0.6818, 0.3937, 0.5909, 0.2362, 0.5455, 0.3149, 0.6364, 0.3149, 0.5909, 0.2362, 0.5, 0.2362, 0.5455, 0.3149, 0.5, 0.2362, 0.4545, 0.3149, 0.5455, 0.3149, 0.4091, 0.2362, 0.3636, 0.3149, 0.4545, 0.3149, 0.4091, 0.2362, 0.3182, 0.2362, 0.3636, 0.3149, 0.3182, 0.2362, 0.2727, 0.3149, 0.3636, 0.3149, 0.2273, 0.2362, 0.1818, 0.3149, 0.2727, 0.3149, 0.2273, 0.2362, 0.1364, 0.2362, 0.1818, 0.3149, 0.1364, 0.2362, 0.09091, 0.3149, 0.1818, 0.3149, 0.9545, 0.2362, 0.9091, 0.3149, 1.0, 0.3149, 0.9545, 0.2362, 0.8636, 0.2362, 0.9091, 0.3149, 0.8636, 0.2362, 0.8182, 0.3149, 0.9091, 0.3149, 0.7727, 0.2362, 0.7273, 0.3149, 0.8182, 0.3149, 0.7727, 0.2362, 0.6818, 0.2362, 0.7273, 0.3149, 0.6818, 0.2362, 0.6364, 0.3149, 0.7273, 0.3149, 0.5, 0.2362, 0.4091, 0.2362, 0.4545, 0.3149, 0.5, 0.2362, 0.4545, 0.1575, 0.4091, 0.2362, 0.4545, 0.1575, 0.3636, 0.1575, 0.4091, 0.2362, 0.3182, 0.2362, 0.2273, 0.2362, 0.2727, 0.3149, 0.3182, 0.2362, 0.2727, 0.1575, 0.2273, 0.2362, 0.2727, 0.1575, 0.1818, 0.1575, 0.2273, 0.2362, 0.1364, 0.2362, 0.04545, 0.2362, 0.09091, 0.3149, 0.1364, 0.2362, 0.09091, 0.1575, 0.04545, 0.2362, 0.09091, 0.1575, 0.0, 0.1575, 0.04545, 0.2362, 0.8636, 0.2362, 0.7727, 0.2362, 0.8182, 0.3149, 0.8636, 0.2362, 0.8182, 0.1575, 0.7727, 0.2362, 0.8182, 0.1575, 0.7273, 0.1575, 0.7727, 0.2362, 0.6818, 0.2362, 0.5909, 0.2362, 0.6364, 0.3149, 0.6818, 0.2362, 0.6364, 0.1575, 0.5909, 0.2362, 0.6364, 0.1575, 0.5455, 0.1575, 0.5909, 0.2362, 0.5, 0.07873, 0.4545, 0.1575, 0.5455, 0.1575, 0.5, 0.07873, 0.4091, 0.07873, 0.4545, 0.1575, 0.4091, 0.07873, 0.3636, 0.1575, 0.4545, 0.1575, 0.3182, 0.07873, 0.2727, 0.1575, 0.3636, 0.1575, 0.3182, 0.07873, 0.2273, 0.07873, 0.2727, 0.1575, 0.2273, 0.07873, 0.1818, 0.1575, 0.2727, 0.1575, 0.1364, 0.07873, 0.09091, 0.1575, 0.1818, 0.1575, 0.1364, 0.07873, 0.04545, 0.07873, 0.09091, 0.1575, 0.04545, 0.07873, 0.0, 0.1575, 0.09091, 0.1575, 0.6364, 0.1575, 0.5909, 0.07873, 0.5455, 0.1575, 0.6364, 0.1575, 0.6818, 0.07873, 0.5909, 0.07873, 0.6818, 0.07873, 0.6364, 0.0, 0.5909, 0.07873, 0.8636, 0.07873, 0.8182, 0.1575, 0.9091, 0.1575, 0.8636, 0.07873, 0.7727, 0.07873, 0.8182, 0.1575, 0.7727, 0.07873, 0.7273, 0.1575, 0.8182, 0.1575])
me_icosphere_004.use_remesh_fix_poles = True
me_icosphere_004.use_remesh_preserve_attributes = False
me_icosphere_004.use_mirror_vertex_groups = False
me_icosphere_004.update()
me_cube_015 = bpy.data.meshes.new('Cube.015')
me_cube_015.from_pydata([(-0.4024, -0.4024, -2.595), (-1.0, -1.0, 1.0), (-0.4024, 0.4024, -2.595), (-1.0, 1.0, 1.0), (0.4024, -0.4024, -2.595), (1.0, -1.0, 1.0), (0.4024, 0.4024, -2.595), (1.0, 1.0, 1.0)], [], [(0, 1, 3, 2), (2, 3, 7, 6), (6, 7, 5, 4), (4, 5, 1, 0), (2, 6, 4, 0), (7, 3, 1, 5)])
_uv = me_cube_015.uv_layers.new(name='UVMap')
_uv.uv.foreach_set('vector', [0.375, 0.0, 0.625, 0.0, 0.625, 0.25, 0.375, 0.25, 0.375, 0.25, 0.625, 0.25, 0.625, 0.5, 0.375, 0.5, 0.375, 0.5, 0.625, 0.5, 0.625, 0.75, 0.375, 0.75, 0.375, 0.75, 0.625, 0.75, 0.625, 1.0, 0.375, 1.0, 0.125, 0.5, 0.375, 0.5, 0.375, 0.75, 0.125, 0.75, 0.625, 0.5, 0.875, 0.5, 0.875, 0.75, 0.625, 0.75])
me_cube_015.use_remesh_fix_poles = True
me_cube_015.use_remesh_preserve_attributes = False
me_cube_015.use_mirror_vertex_groups = False
me_cube_015.update()
me_cube_016 = bpy.data.meshes.new('Cube.016')
me_cube_016.from_pydata([(-0.4024, -0.4024, -2.595), (-1.0, -1.0, 1.0), (-0.4024, 0.4024, -2.595), (-1.0, 1.0, 1.0), (0.4024, -0.4024, -2.595), (1.0, -1.0, 1.0), (0.4024, 0.4024, -2.595), (1.0, 1.0, 1.0)], [], [(0, 1, 3, 2), (2, 3, 7, 6), (6, 7, 5, 4), (4, 5, 1, 0), (2, 6, 4, 0), (7, 3, 1, 5)])
_uv = me_cube_016.uv_layers.new(name='UVMap')
_uv.uv.foreach_set('vector', [0.375, 0.0, 0.625, 0.0, 0.625, 0.25, 0.375, 0.25, 0.375, 0.25, 0.625, 0.25, 0.625, 0.5, 0.375, 0.5, 0.375, 0.5, 0.625, 0.5, 0.625, 0.75, 0.375, 0.75, 0.375, 0.75, 0.625, 0.75, 0.625, 1.0, 0.375, 1.0, 0.125, 0.5, 0.375, 0.5, 0.375, 0.75, 0.125, 0.75, 0.625, 0.5, 0.875, 0.5, 0.875, 0.75, 0.625, 0.75])
me_cube_016.use_remesh_fix_poles = True
me_cube_016.use_remesh_preserve_attributes = False
me_cube_016.use_mirror_vertex_groups = False
me_cube_016.update()
me_cube_017 = bpy.data.meshes.new('Cube.017')
me_cube_017.from_pydata([(-0.4024, -0.4024, -2.595), (-1.0, -1.0, 1.0), (-0.4024, 0.4024, -2.595), (-1.0, 1.0, 1.0), (0.4024, -0.4024, -2.595), (1.0, -1.0, 1.0), (0.4024, 0.4024, -2.595), (1.0, 1.0, 1.0)], [], [(0, 1, 3, 2), (2, 3, 7, 6), (6, 7, 5, 4), (4, 5, 1, 0), (2, 6, 4, 0), (7, 3, 1, 5)])
_uv = me_cube_017.uv_layers.new(name='UVMap')
_uv.uv.foreach_set('vector', [0.375, 0.0, 0.625, 0.0, 0.625, 0.25, 0.375, 0.25, 0.375, 0.25, 0.625, 0.25, 0.625, 0.5, 0.375, 0.5, 0.375, 0.5, 0.625, 0.5, 0.625, 0.75, 0.375, 0.75, 0.375, 0.75, 0.625, 0.75, 0.625, 1.0, 0.375, 1.0, 0.125, 0.5, 0.375, 0.5, 0.375, 0.75, 0.125, 0.75, 0.625, 0.5, 0.875, 0.5, 0.875, 0.75, 0.625, 0.75])
me_cube_017.use_remesh_fix_poles = True
me_cube_017.use_remesh_preserve_attributes = False
me_cube_017.use_mirror_vertex_groups = False
me_cube_017.update()
me_cube_018 = bpy.data.meshes.new('Cube.018')
me_cube_018.from_pydata([(0.8058, -1.0, -1.0), (-1.0, -1.0, 1.0), (0.8058, 1.0, -1.0), (-1.0, 1.0, 1.0), (2.806, -1.0, -1.0), (1.0, -1.0, 1.0), (2.806, 1.0, -1.0), (1.0, 1.0, 1.0), (-1.556, -0.7492, -0.3254), (-1.556, 1.251, -0.3254), (0.4438, 1.251, -0.3254), (0.4438, -0.7492, -0.3254)], [], [(8, 1, 3, 9), (9, 3, 7, 10), (10, 7, 5, 11), (11, 5, 1, 8), (2, 6, 4, 0), (7, 3, 1, 5), (4, 11, 8, 0), (6, 10, 11, 4), (2, 9, 10, 6), (0, 8, 9, 2)])
_uv = me_cube_018.uv_layers.new(name='UVMap')
_uv.uv.foreach_set('vector', [0.5, 0.0, 0.625, 0.0, 0.625, 0.25, 0.5, 0.25, 0.5, 0.25, 0.625, 0.25, 0.625, 0.5, 0.5, 0.5, 0.5, 0.5, 0.625, 0.5, 0.625, 0.75, 0.5, 0.75, 0.5, 0.75, 0.625, 0.75, 0.625, 1.0, 0.5, 1.0, 0.125, 0.5, 0.375, 0.5, 0.375, 0.75, 0.125, 0.75, 0.625, 0.5, 0.875, 0.5, 0.875, 0.75, 0.625, 0.75, 0.375, 0.75, 0.5, 0.75, 0.5, 1.0, 0.375, 1.0, 0.375, 0.5, 0.5, 0.5, 0.5, 0.75, 0.375, 0.75, 0.375, 0.25, 0.5, 0.25, 0.5, 0.5, 0.375, 0.5, 0.375, 0.0, 0.5, 0.0, 0.5, 0.25, 0.375, 0.25])
me_cube_018.use_remesh_fix_poles = True
me_cube_018.use_remesh_preserve_attributes = False
me_cube_018.use_mirror_vertex_groups = False
me_cube_018.update()

# ---- objects
ob_cube = bpy.data.objects.new('Cube', me_cube_001)
ob_cube_001 = bpy.data.objects.new('Cube.001', me_cube_002)
ob_cube_002 = bpy.data.objects.new('Cube.002', me_cube_003)
ob_icosphere = bpy.data.objects.new('Icosphere', me_icosphere)
ob_cube_003 = bpy.data.objects.new('Cube.003', me_cube_004)
ob_icosphere_001 = bpy.data.objects.new('Icosphere.001', me_icosphere_001)
ob_cube_004 = bpy.data.objects.new('Cube.004', me_cube_005)
ob_cube_007 = bpy.data.objects.new('Cube.007', me_cube_008)
ob_cube_006 = bpy.data.objects.new('Cube.006', me_cube_007)
ob_cube_005 = bpy.data.objects.new('Cube.005', me_cube_006)
ob_icosphere_003 = bpy.data.objects.new('Icosphere.003', me_icosphere_003)
ob_icosphere_002 = bpy.data.objects.new('Icosphere.002', me_icosphere_002)
ob_cube_013 = bpy.data.objects.new('Cube.013', me_cube_014)
ob_cube_012 = bpy.data.objects.new('Cube.012', me_cube_013)
ob_cube_011 = bpy.data.objects.new('Cube.011', me_cube_012)
ob_cube_010 = bpy.data.objects.new('Cube.010', me_cube_011)
ob_cube_009 = bpy.data.objects.new('Cube.009', me_cube_010)
ob_cube_008 = bpy.data.objects.new('Cube.008', me_cube_009)
ob_icosphere_007 = bpy.data.objects.new('Icosphere.007', me_icosphere_007)
ob_icosphere_006 = bpy.data.objects.new('Icosphere.006', me_icosphere_006)
ob_icosphere_005 = bpy.data.objects.new('Icosphere.005', me_icosphere_005)
ob_icosphere_004 = bpy.data.objects.new('Icosphere.004', me_icosphere_004)
ob_cube_014 = bpy.data.objects.new('Cube.014', me_cube_015)
ob_cube_015 = bpy.data.objects.new('Cube.015', me_cube_016)
ob_cube_016 = bpy.data.objects.new('Cube.016', me_cube_017)
ob_cube_017 = bpy.data.objects.new('Cube.017', me_cube_018)

# ---- transforms, parenting, visibility, modifiers, constraints
ob_cube.location = (-3.221, -0.4163, 1.615)
ob_cube.scale = (0.7643, 0.2327, 0.3438)
ob_cube.lineart.crease_threshold = 0.0
ob_cube_001.location = (-3.82, -0.5712, 1.249)
ob_cube_001.scale = (0.05276, 0.04499, -0.2538)
ob_cube_001.lineart.crease_threshold = 0.0
ob_cube_002.location = (-3.817, -0.5712, 0.702)
ob_cube_002.scale = (0.06027, 0.04284, -0.2204)
ob_cube_002.lineart.crease_threshold = 0.0
ob_icosphere.location = (-3.816, -0.5686, 0.95)
ob_icosphere.scale = (-0.07425, -0.07425, -0.07425)
ob_icosphere.lineart.crease_threshold = 0.0
ob_cube_003.location = (-3.955, 0.05266, 2.032)
ob_cube_003.rotation_euler = (0.0, -0.8318, 0.0)
ob_cube_003.scale = (-0.1593, -0.1593, -0.1593)
ob_cube_003.lineart.crease_threshold = 0.0
ob_icosphere_001.location = (-3.816, -0.5716, 0.5508)
ob_icosphere_001.scale = (-0.06739, -0.06739, -0.06739)
ob_icosphere_001.lineart.crease_threshold = 0.0
ob_cube_004.location = (-3.888, -0.5712, 0.4372)
ob_cube_004.rotation_euler = (0.0, 0.6547, 0.0)
ob_cube_004.scale = (0.06027, 0.04284, -0.09134)
ob_cube_004.lineart.crease_threshold = 0.0
ob_cube_007.location = (-2.589, -0.5712, 1.249)
ob_cube_007.scale = (0.05276, 0.04499, -0.2538)
ob_cube_007.lineart.crease_threshold = 0.0
ob_cube_006.location = (-2.586, -0.5712, 0.702)
ob_cube_006.scale = (0.06027, 0.04284, -0.2204)
ob_cube_006.lineart.crease_threshold = 0.0
ob_cube_005.location = (-2.657, -0.5712, 0.4372)
ob_cube_005.rotation_euler = (0.0, 0.6547, 0.0)
ob_cube_005.scale = (0.06027, 0.04284, -0.09134)
ob_cube_005.lineart.crease_threshold = 0.0
ob_icosphere_003.location = (-2.585, -0.5686, 0.95)
ob_icosphere_003.scale = (-0.07425, -0.07425, -0.07425)
ob_icosphere_003.lineart.crease_threshold = 0.0
ob_icosphere_002.location = (-2.585, -0.5716, 0.5508)
ob_icosphere_002.scale = (-0.06739, -0.06739, -0.06739)
ob_icosphere_002.lineart.crease_threshold = 0.0
ob_cube_013.location = (-3.82, -0.265, 1.249)
ob_cube_013.scale = (0.05276, -0.04499, -0.2538)
ob_cube_013.lineart.crease_threshold = 0.0
ob_cube_012.location = (-3.817, -0.265, 0.702)
ob_cube_012.scale = (0.06027, -0.04284, -0.2204)
ob_cube_012.lineart.crease_threshold = 0.0
ob_cube_011.location = (-3.888, -0.265, 0.4372)
ob_cube_011.rotation_euler = (0.0, 0.6547, 0.0)
ob_cube_011.scale = (0.06027, -0.04284, -0.09134)
ob_cube_011.lineart.crease_threshold = 0.0
ob_cube_010.location = (-2.657, -0.265, 0.4372)
ob_cube_010.rotation_euler = (0.0, 0.6547, 0.0)
ob_cube_010.scale = (0.06027, -0.04284, -0.09134)
ob_cube_010.lineart.crease_threshold = 0.0
ob_cube_009.location = (-2.586, -0.265, 0.702)
ob_cube_009.scale = (0.06027, -0.04284, -0.2204)
ob_cube_009.lineart.crease_threshold = 0.0
ob_cube_008.location = (-2.589, -0.265, 1.249)
ob_cube_008.scale = (0.05276, -0.04499, -0.2538)
ob_cube_008.lineart.crease_threshold = 0.0
ob_icosphere_007.location = (-3.816, -0.2676, 0.95)
ob_icosphere_007.scale = (-0.07425, 0.07425, -0.07425)
ob_icosphere_007.lineart.crease_threshold = 0.0
ob_icosphere_006.location = (-3.816, -0.2646, 0.5508)
ob_icosphere_006.scale = (-0.06739, 0.06739, -0.06739)
ob_icosphere_006.lineart.crease_threshold = 0.0
ob_icosphere_005.location = (-2.585, -0.2646, 0.5508)
ob_icosphere_005.scale = (-0.06739, 0.06739, -0.06739)
ob_icosphere_005.lineart.crease_threshold = 0.0
ob_icosphere_004.location = (-2.585, -0.2676, 0.95)
ob_icosphere_004.scale = (-0.07425, 0.07425, -0.07425)
ob_icosphere_004.lineart.crease_threshold = 0.0
ob_cube_014.location = (-4.26, -0.5091, 2.453)
ob_cube_014.scale = (-0.03071, -0.03071, -0.03071)
ob_cube_014.lineart.crease_threshold = 0.0
ob_cube_015.location = (-4.26, -0.5091, 2.453)
ob_cube_015.scale = (-0.03071, -0.03071, -0.03071)
ob_cube_015.lineart.crease_threshold = 0.0
ob_cube_016.location = (-4.26, -0.3241, 2.453)
ob_cube_016.scale = (-0.03071, -0.03071, -0.03071)
ob_cube_016.lineart.crease_threshold = 0.0
ob_cube_017.location = (-2.376, -0.4196, 1.241)
ob_cube_017.scale = (-0.03669, -0.03669, -0.425)
ob_cube_017.lineart.crease_threshold = 0.0

# ---- collection membership
col_collection.objects.link(ob_cube)
col_collection.objects.link(ob_cube_001)
col_collection.objects.link(ob_cube_002)
col_collection.objects.link(ob_icosphere)
col_collection.objects.link(ob_cube_003)
col_collection.objects.link(ob_icosphere_001)
col_collection.objects.link(ob_cube_004)
col_collection.objects.link(ob_cube_007)
col_collection.objects.link(ob_cube_006)
col_collection.objects.link(ob_cube_005)
col_collection.objects.link(ob_icosphere_003)
col_collection.objects.link(ob_icosphere_002)
col_collection.objects.link(ob_cube_013)
col_collection.objects.link(ob_cube_012)
col_collection.objects.link(ob_cube_011)
col_collection.objects.link(ob_cube_010)
col_collection.objects.link(ob_cube_009)
col_collection.objects.link(ob_cube_008)
col_collection.objects.link(ob_icosphere_007)
col_collection.objects.link(ob_icosphere_006)
col_collection.objects.link(ob_icosphere_005)
col_collection.objects.link(ob_icosphere_004)
col_collection.objects.link(ob_cube_014)
col_collection.objects.link(ob_cube_015)
col_collection.objects.link(ob_cube_016)
col_collection.objects.link(ob_cube_017)

# ---- scene / render settings (as saved in the file)
scene.frame_start = 1; scene.frame_end = 250; scene.frame_set(1)
scene.render.engine = 'BLENDER_EEVEE_NEXT'
scene.cycles.use_denoising = False
scene.cycles.samples = 128
scene.cycles.sampling_pattern = 'TABULATED_SOBOL'
scene.cycles.use_adaptive_sampling = False
scene.cycles.use_light_tree = False
scene.view_settings.view_transform = 'Filmic'
bpy.context.view_layer.update()

# ---- added for rendering (the .blend has no active camera and no usable light): camera, sun
cam_auto = bpy.data.cameras.new('AutoCamera')
cam_auto.lens = 50.0
cam_auto.sensor_width = 36.0
cam_auto.clip_end = 1000.0
ob_auto_camera = bpy.data.objects.new('AutoCamera', cam_auto)
scene.collection.objects.link(ob_auto_camera)
ob_auto_camera.location = (-0.427015, -4.12237, 3.91697)
ob_auto_camera.rotation_euler = (1.09748, -7.21219e-08, 0.694738)
scene.camera = ob_auto_camera
light_auto_sun = bpy.data.lights.new('AutoSun', 'SUN')
light_auto_sun.energy = 3.0
light_auto_sun.angle = 0.0523599
ob_auto_sun = bpy.data.objects.new('AutoSun', light_auto_sun)
scene.collection.objects.link(ob_auto_sun)
ob_auto_sun.rotation_euler = (0.872665, 0.174533, 0.523599)
bpy.context.view_layer.update()
